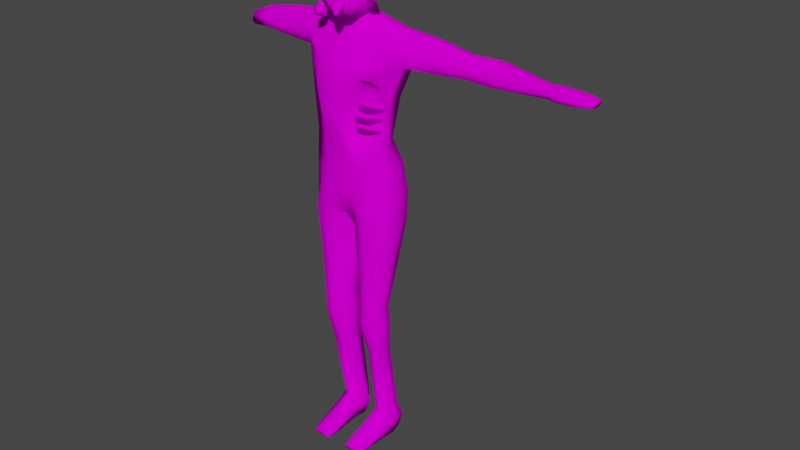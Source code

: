 # Source: Zombie.blend  (saved by Blender 3.5.10; exported with 4.5.12 LTS)
import bpy
from mathutils import Matrix  # noqa: F401  (used for matrix-valued properties, if any)

bpy.ops.wm.read_factory_settings(use_empty=True)
scene = bpy.context.scene
scene.name = 'Scene'

# ---- collections
col_collection = bpy.data.collections.new('Collection'); scene.collection.children.link(col_collection)

# ---- images (referenced by path relative to the original .blend; pixels are not part of the script)
import os
ASSET_DIR = os.environ.get("B2B_ASSET_DIR", "")  # directory of the original .blend (textures are referenced by path, not embedded)
HERE = os.path.dirname(os.path.abspath(__file__))  # packed textures are extracted next to this script under _unpacked/

def load_image(name, relpath, width, height, colorspace="sRGB"):
    """Load a texture the original file referenced (path relative to the .blend, or extracted next to this script)."""
    p = next((c for c in (os.path.join(HERE, relpath), os.path.join(ASSET_DIR, relpath)) if relpath and os.path.exists(c)), "")
    if p:
        img = bpy.data.images.load(p, check_existing=True)
        img.name = name
    else:  # same state as the original file: an image datablock whose file is absent (Cycles renders it pink)
        img = bpy.data.images.new(name, width, height)
        img.source = "FILE"
        img.filepath = "//" + (relpath or name)
    img.colorspace_settings.name = colorspace
    return img
img_zombie_png = load_image('Zombie.png', 'Zombie.png', 1024, 1024, 'sRGB')

# ---- materials (node trees are filled in below, after node groups)
mat_material = bpy.data.materials.new('Material')
mat_material.use_transparent_shadow = False

# ---- material node trees
mat_material.use_nodes = True; mat_material.node_tree.nodes.clear()
_N = mat_material.node_tree.nodes; _L = mat_material.node_tree.links
n0 = _N.new('ShaderNodeBsdfPrincipled'); n0.name = 'Principled BSDF'; n0.location = (10, 300)
n0.distribution = 'GGX'
n0.subsurface_method = 'RANDOM_WALK_SKIN'
n0.inputs[3].default_value = 1.45
n0.inputs[13].default_value = 0.0
n0.inputs[27].default_value = (0.0, 0.0, 0.0, 1.0)
n0.inputs[28].default_value = 1.0
n1 = _N.new('ShaderNodeOutputMaterial'); n1.name = 'Material Output'; n1.location = (300, 300)
n2 = _N.new('ShaderNodeTexImage'); n2.name = 'Image Texture'; n2.location = (-280, 280)
n2.image = img_zombie_png
_L.new(n0.outputs[0], n1.inputs[0])
_L.new(n2.outputs[0], n0.inputs[0])
n1.is_active_output = True

# ---- world
world_world = bpy.data.worlds.new('World'); scene.world = world_world
world_world.use_nodes = True; world_world.node_tree.nodes.clear()
_N = world_world.node_tree.nodes; _L = world_world.node_tree.links
n0 = _N.new('ShaderNodeOutputWorld'); n0.name = 'World Output'; n0.location = (300, 300)
n1 = _N.new('ShaderNodeBackground'); n1.name = 'Background'; n1.location = (10, 300)
n1.inputs[0].default_value = (0.05088, 0.05088, 0.05088, 1.0)
_L.new(n1.outputs[0], n0.inputs[0])
n0.is_active_output = True
world_world.color = (0.05088, 0.05088, 0.05088)
world_world.use_sun_shadow = False
world_world.sun_shadow_jitter_overblur = 0.0

# ---- meshes
me_beziercurve = bpy.data.meshes.new('BezierCurve')
me_beziercurve.from_pydata([(-0.03413, 0.04503, 0.02383), (-0.03361, 0.05106, 0.02017), (-0.03941, 0.04934, 0.01652), (-0.03993, 0.04331, 0.02017), (-0.03991, 0.04803, 0.03048), (-0.04055, 0.05468, 0.02816), (-0.04585, 0.05269, 0.02392), (-0.0452, 0.04604, 0.02624), (-0.0467, 0.04857, 0.03781), (-0.04846, 0.05533, 0.0367), (-0.0533, 0.0533, 0.03197), (-0.05154, 0.04654, 0.03307), (-0.0542, 0.04665, 0.0456), (-0.05693, 0.05318, 0.04551), (-0.06141, 0.05123, 0.0404), (-0.05868, 0.04471, 0.04049), (-0.06207, 0.04226, 0.05362), (-0.06561, 0.04834, 0.05436), (-0.06982, 0.04654, 0.04897), (-0.06627, 0.04046, 0.04823), (-0.06997, 0.0354, 0.06162), (-0.07419, 0.04089, 0.06305), (-0.0782, 0.03927, 0.05746), (-0.07397, 0.03378, 0.05602), (-0.07757, 0.0261, 0.06935), (-0.08237, 0.03088, 0.07137), (-0.08622, 0.02945, 0.06561), (-0.08142, 0.02467, 0.06359), (-0.08453, 0.01436, 0.07657), (-0.0898, 0.01835, 0.07908), (-0.09353, 0.01711, 0.0732), (-0.08826, 0.01312, 0.07069), (-0.09051, 0.00021, 0.08304), (-0.09616, 0.003326, 0.08595), (-0.09981, 0.002272, 0.07999), (-0.09417, -0.0008439, 0.07708), (-0.0952, -0.01634, 0.08852), (-0.1011, -0.01415, 0.09173), (-0.1047, -0.01502, 0.08571), (-0.0988, -0.01721, 0.0825), (-0.09824, -0.03528, 0.09277), (-0.1043, -0.03404, 0.0962), (-0.1079, -0.03474, 0.09014), (-0.1018, -0.03598, 0.08671), (-0.09932, -0.0566, 0.09556), (-0.1054, -0.0563, 0.09912), (-0.109, -0.05684, 0.09304), (-0.1029, -0.05714, 0.08948), (-0.09808, -0.0803, 0.09664), (-0.1041, -0.08089, 0.1002), (-0.1077, -0.08128, 0.09415), (-0.1017, -0.08069, 0.09056), (0.05086, 0.04695, 0.02664), (0.04981, 0.05214, 0.02196), (0.0474, 0.04742, 0.01727), (0.04846, 0.04223, 0.02196), (0.04875, 0.04732, 0.02769), (0.04591, 0.05288, 0.02437), (0.04085, 0.04871, 0.02172), (0.04368, 0.04315, 0.02504), (0.04878, 0.04734, 0.02763), (0.04523, 0.05345, 0.02726), (0.03919, 0.05002, 0.02862), (0.04274, 0.04392, 0.02899), (0.04992, 0.04745, 0.0291), (0.04733, 0.05377, 0.03095), (0.04245, 0.0506, 0.03497), (0.04504, 0.04428, 0.03312), (0.05372, 0.04734, 0.03246), (0.05207, 0.05363, 0.03522), (0.04807, 0.05044, 0.0401), (0.04972, 0.04415, 0.03734), (0.05986, 0.04662, 0.03647), (0.05891, 0.05284, 0.03971), (0.05533, 0.0496, 0.04488), (0.05629, 0.04338, 0.04164), (0.06765, 0.04512, 0.04064), (0.06732, 0.05121, 0.04421), (0.06393, 0.04793, 0.04948), (0.06427, 0.04184, 0.04591), (0.07649, 0.04266, 0.04468), (0.07678, 0.04858, 0.04855), (0.07344, 0.04529, 0.05384), (0.07314, 0.03938, 0.04997), (0.08582, 0.03911, 0.0484), (0.08681, 0.04476, 0.05254), (0.08339, 0.0415, 0.05781), (0.0824, 0.03585, 0.05366), (0.09512, 0.03432, 0.05161), (0.09689, 0.03955, 0.05603), (0.09331, 0.03637, 0.06123), (0.09153, 0.03114, 0.05682), (0.1039, 0.02814, 0.05414), (0.1065, 0.03273, 0.05882), (0.1027, 0.02974, 0.06395), (0.1, 0.02515, 0.05927), (0.1115, 0.02045, 0.05583), (0.1152, 0.02407, 0.06071), (0.111, 0.0214, 0.06577), (0.1074, 0.01778, 0.06089), (0.1177, 0.01108, 0.05652), (0.1222, 0.01342, 0.06149), (0.1177, 0.01121, 0.06652), (0.1133, 0.008867, 0.06155), (5.355e-09, -0.5864, -0.08511), (0.1123, -0.3385, 0.05539), (0.06132, -0.5337, 0.03899), (0.05678, -0.6187, 0.08567), (0.1654, -0.5863, 0.0606), (0.1326, -0.5863, -0.04024), (5.355e-09, -0.4193, -0.1325), (0.1613, -0.551, 0.06237), (0.1818, -0.4225, 0.05773), (0.1468, -0.4193, -0.07367), (5.355e-09, -0.281, -0.1608), (0.09477, -0.2809, 0.1096), (0.2345, -0.2664, 0.01805), (0.2004, -0.2739, -0.09522), (5.355e-09, -0.1384, -0.1233), (0.07803, -0.1383, 0.04498), (0.2046, -0.1369, -0.01449), (0.1733, -0.1454, -0.08532), (5.355e-09, -0.09899, -0.07824), (0.03355, -0.09896, 0.0274), (0.07539, -0.09897, -0.0103), (0.06046, -0.09898, -0.05732), (5.355e-09, -0.03513, -0.06007), (0.02447, -0.0351, 0.07101), (0.09104, -0.3196, 0.1161), (0.02273, -0.423, 0.09551), (0.05498, -0.03511, 0.02423), (-0.003222, -0.5121, 0.1206), (0.04409, -0.03513, -0.03411), (5.355e-09, -0.6949, -0.1343), (0.0822, -0.6948, 0.1032), (0.08251, -0.4267, 0.02743), (0.1847, -0.6949, 0.04751), (0.1481, -0.6949, -0.08639), (5.355e-09, -0.8676, -0.1481), (5.355e-09, -0.8832, 0.09637), (0.1092, -0.7574, -0.1351), (5.355e-09, -0.7339, -0.1452), (0.05509, -0.7959, 0.1043), (5.355e-09, -0.9104, -0.009054), (0.1618, -0.9343, 0.08683), (0.1965, -0.9343, 0.03232), (0.1841, -0.9344, -0.06684), (0.03699, -0.9343, 0.08511), (0.01921, -0.9344, -0.1184), (0.1132, -0.9344, -0.1099), (0.09223, -0.9343, 0.1037), (0.01993, -0.9343, -0.01986), (0.1463, -1.123, 0.0821), (0.1738, -1.13, 0.04343), (0.1639, -1.138, -0.0302), (0.04756, -1.125, 0.08262), (0.0335, -1.143, -0.07326), (0.1079, -1.142, -0.06692), (0.09126, -1.124, 0.09645), (0.03407, -1.134, 0.004683), (0.1266, -1.333, 0.08999), (0.1459, -1.334, 0.05515), (0.139, -1.335, 0.0005149), (0.05761, -1.333, 0.08424), (0.04778, -1.335, -0.03144), (0.0998, -1.335, -0.02673), (0.08818, -1.333, 0.0945), (0.04818, -1.334, 0.0264), (0.1327, -1.409, 0.08487), (0.1551, -1.399, 0.05751), (0.1471, -1.387, -0.004446), (0.05263, -1.406, 0.09049), (0.04122, -1.38, -0.04068), (0.1016, -1.381, -0.03534), (0.0881, -1.408, 0.1021), (0.04168, -1.393, 0.0249), (0.1161, -1.887, -0.006834), (0.1327, -1.887, -0.03309), (0.1182, -1.887, -0.08583), (0.05907, -1.887, -0.007059), (0.06452, -1.887, -0.1014), (0.08787, -1.887, -0.1078), (0.09079, -1.887, 0.005003), (0.04797, -1.887, -0.06498), (0.1464, -1.927, -0.04402), (0.1472, -1.927, -0.0006345), (0.1401, -1.932, -0.0941), (0.09586, -1.935, -0.118), (0.0957, -1.556, -0.04688), (0.04822, -1.927, -0.02701), (0.03756, -1.932, -0.07921), (0.06259, -1.939, -0.09787), (0.1428, -1.996, -0.02397), (0.1383, -1.996, 0.01937), (0.1278, -1.996, -0.08099), (0.09451, -1.996, -0.1051), (0.08464, -1.996, 0.002081), (0.05871, -1.996, -0.006988), (0.05071, -1.996, -0.05811), (0.071, -1.996, -0.09265), (0.08584, -1.925, 0.0896), (0.1154, -1.935, 0.08396), (0.06113, -1.93, 0.08434), (0.1413, -1.958, 0.08458), (0.04615, -1.958, 0.07417), (0.08429, -1.996, 0.08267), (0.1365, -1.996, 0.08948), (0.05183, -1.996, 0.07905), (0.1265, -1.56, -0.02514), (0.1319, -1.566, 0.01846), (0.1168, -1.571, 0.05342), (0.05514, -1.563, -0.004486), (0.05482, -1.556, -0.05064), (0.08656, -1.57, 0.04985), (0.06255, -1.569, 0.04166), (0.08413, -1.97, 0.1908), (0.1086, -1.977, 0.1908), (0.06293, -1.978, 0.1908), (0.08413, -1.986, 0.1908), (0.1243, -1.986, 0.1908), (0.05222, -1.987, 0.1908), (0.08413, -1.996, 0.1897), (0.1243, -1.996, 0.1897), (0.05222, -1.996, 0.1897), (5.355e-09, -0.5863, 0.1108), (5.355e-09, -0.4192, 0.1328), (5.355e-09, -0.2809, 0.1096), (5.355e-09, -0.1383, 0.04498), (5.355e-09, -0.09896, 0.0274), (5.355e-09, -0.0351, 0.07101), (5.355e-09, -0.6948, 0.1032), (5.355e-09, -0.7959, 0.1043), (0.2219, -0.2843, -0.0332), (0.1864, -0.135, -0.05296), (0.1794, -0.2097, -0.1105), (0.229, -0.2096, 0.02439), (0.3581, -0.2627, 0.008576), (0.3581, -0.2691, -0.0873), (0.3581, -0.1531, -0.01897), (0.3581, -0.1603, -0.07892), (0.3581, -0.2779, -0.03481), (0.3581, -0.1515, -0.05153), (0.3581, -0.2147, -0.1003), (0.3581, -0.2146, 0.01394), (0.5009, -0.2564, -0.005509), (0.5009, -0.261, -0.07553), (0.5009, -0.1763, -0.02562), (0.5009, -0.1816, -0.06941), (0.5009, -0.2675, -0.03719), (0.5009, -0.1751, -0.04941), (0.5009, -0.2213, -0.085), (0.5009, -0.2213, -0.001593), (0.6303, -0.2594, -0.002401), (0.6303, -0.2644, -0.07813), (0.6303, -0.1727, -0.02416), (0.6303, -0.1785, -0.07151), (0.6303, -0.2713, -0.03666), (0.6303, -0.1715, -0.04987), (0.6303, -0.2214, -0.08837), (0.6303, -0.2214, 0.001834), (0.8424, -0.252, -0.02044), (0.8424, -0.2545, -0.06305), (0.8424, -0.209, -0.03268), (0.8424, -0.2118, -0.05932), (0.8424, -0.2579, -0.03972), (0.8424, -0.2084, -0.04715), (0.8424, -0.2331, -0.06881), (0.8424, -0.2331, -0.01806), (0.8624, -0.255, -0.01113), (0.8624, -0.2579, -0.07084), (0.8624, -0.2053, -0.02827), (0.8624, -0.2086, -0.06561), (0.8624, -0.2619, -0.03814), (0.8624, -0.2046, -0.04855), (0.8624, -0.2333, -0.07891), (0.8624, -0.2332, -0.007784), (0.9526, -0.252, -0.01054), (0.9526, -0.2545, -0.07133), (0.9526, -0.209, -0.028), (0.9526, -0.2118, -0.06601), (0.9526, -0.2579, -0.03805), (0.9526, -0.2084, -0.04864), (0.9526, -0.2332, -0.07955), (0.9526, -0.2331, -0.007139), (1.012, -0.2443, -0.01673), (1.012, -0.2458, -0.06616), (1.012, -0.2183, -0.03092), (1.012, -0.22, -0.06183), (1.012, -0.2479, -0.03909), (1.012, -0.2179, -0.04771), (1.018, -0.2329, -0.07284), (1.018, -0.2329, -0.01396), (0.08403, -1.95, 0.1575), (0.05692, -1.959, 0.1554), (0.08341, -1.996, 0.1541), (0.137, -1.996, 0.1568), (0.1389, -1.977, 0.1555), (0.04451, -1.996, 0.1526), (0.1157, -1.96, 0.1552), (0.04222, -1.977, 0.1513), (0.1951, -0.8146, 0.03991), (0.1245, -0.8122, 0.09419), (0.1367, -0.8432, -0.1333), (0.17, -0.8146, -0.08977), (0.03551, -0.9078, 0.09497), (0.009621, -0.9224, -0.01446), (0.07314, -0.8651, 0.1048), (-0.0736, -0.5863, 0.1108), (-0.1654, -0.5863, 0.0606), (-0.1326, -0.5863, -0.04024), (-0.08144, -0.4192, 0.1328), (-0.183, -0.4192, 0.05861), (-0.1468, -0.4193, -0.07367), (-0.09477, -0.2809, 0.1096), (-0.2345, -0.2664, 0.01805), (-0.2004, -0.2739, -0.09522), (-0.07803, -0.1383, 0.04498), (-0.2046, -0.1369, -0.01449), (-0.1733, -0.1454, -0.08532), (-0.03355, -0.09896, 0.0274), (-0.07539, -0.09897, -0.0103), (-0.06046, -0.09898, -0.05732), (-0.02447, -0.0351, 0.07101), (-0.05498, -0.03511, 0.02423), (-0.04409, -0.03513, -0.03411), (-0.0822, -0.6948, 0.1032), (-0.1847, -0.6949, 0.04751), (-0.1481, -0.6949, -0.08639), (-0.1092, -0.7574, -0.1351), (-0.05509, -0.7959, 0.1043), (-0.1618, -0.9343, 0.08683), (-0.1965, -0.9343, 0.03232), (-0.1841, -0.9344, -0.06684), (-0.03699, -0.9343, 0.08511), (-0.01921, -0.9344, -0.1184), (-0.1132, -0.9344, -0.1099), (-0.09223, -0.9343, 0.1037), (-0.01993, -0.9343, -0.01986), (-0.1463, -1.123, 0.0821), (-0.1738, -1.13, 0.04343), (-0.1639, -1.138, -0.0302), (-0.04756, -1.125, 0.08262), (-0.0335, -1.143, -0.07326), (-0.1079, -1.142, -0.06692), (-0.09126, -1.124, 0.09645), (-0.03407, -1.134, 0.004683), (-0.1266, -1.333, 0.08999), (-0.1459, -1.334, 0.05515), (-0.139, -1.335, 0.0005149), (-0.05761, -1.333, 0.08424), (-0.04778, -1.335, -0.03144), (-0.0998, -1.335, -0.02673), (-0.08818, -1.333, 0.0945), (-0.04818, -1.334, 0.0264), (-0.1327, -1.409, 0.08487), (-0.1551, -1.399, 0.05751), (-0.1471, -1.387, -0.004446), (-0.05263, -1.406, 0.09049), (-0.04122, -1.38, -0.04068), (-0.1016, -1.381, -0.03534), (-0.0881, -1.408, 0.1021), (-0.04168, -1.393, 0.0249), (-0.1161, -1.887, -0.006834), (-0.1327, -1.887, -0.03309), (-0.1182, -1.887, -0.08583), (-0.05907, -1.887, -0.007059), (-0.06452, -1.887, -0.1014), (-0.08787, -1.887, -0.1078), (-0.09079, -1.887, 0.005003), (-0.04797, -1.887, -0.06498), (-0.1464, -1.927, -0.04402), (-0.1472, -1.927, -0.0006345), (-0.1401, -1.932, -0.0941), (-0.09586, -1.935, -0.118), (-0.0957, -1.556, -0.04688), (-0.04822, -1.927, -0.02701), (-0.03756, -1.932, -0.07921), (-0.06259, -1.939, -0.09787), (-0.1428, -1.996, -0.02397), (-0.1383, -1.996, 0.01937), (-0.1278, -1.996, -0.08099), (-0.09451, -1.996, -0.1051), (-0.08464, -1.996, 0.002081), (-0.05871, -1.996, -0.006988), (-0.05071, -1.996, -0.05811), (-0.071, -1.996, -0.09265), (-0.08584, -1.925, 0.0896), (-0.1154, -1.935, 0.08396), (-0.06113, -1.93, 0.08434), (-0.1413, -1.958, 0.08458), (-0.04615, -1.958, 0.07417), (-0.08429, -1.996, 0.08267), (-0.1365, -1.996, 0.08948), (-0.05183, -1.996, 0.07905), (-0.1265, -1.56, -0.02514), (-0.1319, -1.566, 0.01846), (-0.1168, -1.571, 0.05342), (-0.05514, -1.563, -0.004486), (-0.05482, -1.556, -0.05064), (-0.08656, -1.57, 0.04985), (-0.06255, -1.569, 0.04166), (-0.08413, -1.97, 0.1908), (-0.1086, -1.977, 0.1908), (-0.06293, -1.978, 0.1908), (-0.08413, -1.986, 0.1908), (-0.1243, -1.986, 0.1908), (-0.05222, -1.987, 0.1908), (-0.08413, -1.996, 0.1897), (-0.1243, -1.996, 0.1897), (-0.05222, -1.996, 0.1897), (-0.2219, -0.2843, -0.0332), (-0.1864, -0.135, -0.05296), (-0.1794, -0.2097, -0.1105), (-0.229, -0.2096, 0.02439), (-0.3581, -0.2627, 0.008576), (-0.3581, -0.2691, -0.0873), (-0.3581, -0.1531, -0.01897), (-0.3581, -0.1603, -0.07892), (-0.3581, -0.2779, -0.03481), (-0.3581, -0.1515, -0.05153), (-0.3581, -0.2147, -0.1003), (-0.3581, -0.2146, 0.01394), (-0.5009, -0.2564, -0.005509), (-0.5009, -0.261, -0.07553), (-0.5036, -0.1762, -0.02559), (-0.5009, -0.1816, -0.06941), (-0.5009, -0.2675, -0.03719), (-0.5009, -0.1751, -0.04941), (-0.5009, -0.2213, -0.085), (-0.5009, -0.2213, -0.001593), (-0.08403, -1.95, 0.1575), (-0.05692, -1.959, 0.1554), (-0.08341, -1.996, 0.1541), (-0.137, -1.996, 0.1568), (-0.1389, -1.977, 0.1555), (-0.04451, -1.996, 0.1526), (-0.1157, -1.96, 0.1552), (-0.04222, -1.977, 0.1513), (-0.1951, -0.8146, 0.03991), (-0.1245, -0.8122, 0.09419), (-0.1367, -0.8432, -0.1333), (-0.17, -0.8146, -0.08977), (-0.03551, -0.9078, 0.09497), (-0.009621, -0.9224, -0.01446), (-0.07314, -0.8651, 0.1048), (0.1352, -0.5863, 0.07712), (0.1756, -0.4811, 0.05613), (0.02547, -0.5863, 0.1108), (0.02247, -0.4192, 0.1328), (5.355e-09, -0.5321, 0.1179), (0.1687, -0.3484, 0.06767), (0.1762, -0.378, 0.06277), (0.1292, -0.3162, 0.09113), (0.1003, -0.6263, 0.09513), (0.07709, -0.6304, 0.1077), (0.03643, -0.6122, 0.109), (0.06158, -0.6293, 0.1078), (-0.05856, -0.07745, 0.1055), (-0.05856, -0.05592, -0.03392), (0.05856, -0.07745, 0.1055), (0.05856, -0.05592, -0.03392), (-0.08004, 0.03143, -0.08303), (0.08004, 0.03143, -0.08303), (-0.07106, -0.07372, 0.03856), (-0.07585, -0.02096, -0.06556), (5.355e-09, -0.05957, -0.04656), (0.07585, -0.02096, -0.06556), (0.07106, -0.07372, 0.03856), (0.07585, -0.04107, 0.1116), (5.514e-09, -0.08788, 0.1237), (3.758e-09, 0.1425, -0.1151), (-0.07785, 0.08675, -0.08513), (0.07785, 0.08675, -0.08513), (-0.07585, -0.04107, 0.1116), (-0.1101, 0.02562, 0.009384), (5.634e-09, 0.03361, -0.1177), (0.1101, 0.02562, 0.009384), (6.791e-09, -0.08849, 0.04436), (1.037e-08, 0.08894, -0.1202), (-0.1043, -0.03171, 0.02329), (5.993e-09, -0.01765, -0.09863), (0.1043, -0.03171, 0.02329), (4.796e-09, -0.04577, 0.1452), (-0.1081, 0.0607, 0.008708), (-0.07326, 0.1303, -0.08055), (0.09441, 0.02259, 0.05756), (-0.07754, -0.01647, 0.1076), (0.09837, 0.08265, -0.01945), (-0.09441, 0.02259, 0.05756), (0.07326, 0.1303, -0.08055), (-0.04359, 0.1406, -0.09372), (0.07754, -0.01647, 0.1076), (0.04359, 0.1406, -0.09372), (0.1081, 0.0607, 0.008708), (3.56e-09, 0.1548, -0.112), (-0.09837, 0.08265, -0.01945), (0.05241, 0.1066, -0.07012), (-1.014e-09, 0.1146, -0.09031), (-0.05241, 0.1066, -0.07012), (-0.06613, 0.0873, -0.0214), (0.05241, 0.05764, -0.05055), (3.571e-09, 0.04535, -0.06263), (-0.05241, 0.05764, -0.05055), (0.05241, 0.04968, 0.009314), (3.221e-09, 0.0341, 0.02203), (-0.05241, 0.04968, 0.009314), (0.06613, 0.0873, -0.0214), (0.05241, 0.09372, 0.02674), (-1.58e-09, 0.09637, 0.04668), (-0.05241, 0.09372, 0.02674), (0.05241, 0.1289, -0.02236), (-4.198e-09, 0.1461, -0.02275), (-0.05241, 0.1289, -0.02236), (-0.1172, -0.1075, 0.07502), (-0.07793, -0.08901, 0.09074), (-0.09689, -0.1171, 0.09617), (-0.0936, -0.07415, 0.1125), (-0.1126, -0.1022, 0.1181), (-0.08996, -0.0681, 0.08943), (-0.1138, -0.06454, 0.09149), (-0.1329, -0.09254, 0.09694), (-0.09809, -0.0794, 0.06969), (-0.1202, -0.1127, 0.09808), (-0.08226, -0.1066, 0.09335), (-0.1025, -0.08742, 0.1215), (-0.1285, -0.07502, 0.09432), (-0.1083, -0.0942, 0.0662), (0.1119, -0.02066, 0.0398), (0.1511, -0.002191, 0.05552), (0.1322, -0.03032, 0.06096), (0.1355, 0.01267, 0.07732), (0.1164, -0.01538, 0.08287), (0.1391, 0.01871, 0.05422), (0.1153, 0.02228, 0.05628), (0.09617, -0.005719, 0.06172), (0.131, 0.007419, 0.03448), (0.1088, -0.02588, 0.06286), (0.1468, -0.01977, 0.05813), (0.1266, -0.0005996, 0.08625), (0.1006, 0.0118, 0.05911), (0.1208, -0.007376, 0.03098), (0.007202, 0.01271, 0.0933), (-0.018, 0.002979, 0.1093), (-0.01602, -0.01278, 0.1018), (0.02865, -0.01279, 0.08104), (0.03838, 0.00297, 0.07581), (0.02847, -0.01578, 0.1391), (0.003181, -0.02134, 0.1475), (0.005577, -0.03034, 0.135), (0.04011, -0.03035, 0.119), (0.05175, -0.02135, 0.1216), (0.03868, -0.04335, 0.1612), (0.01649, -0.04542, 0.1674), (0.0219, -0.04876, 0.1584), (0.04743, -0.04877, 0.1466), (0.05781, -0.04542, 0.1483), (0.04191, -0.06519, 0.1681), (0.03205, -0.06569, 0.1701), (0.03384, -0.06649, 0.1651), (0.0448, -0.06649, 0.16), (0.04979, -0.06569, 0.1619), (0.04152, -0.07769, 0.1673), (0.02865, -0.0128, 0.04291), (-0.01602, -0.01279, 0.06363), (-0.02928, 0.002969, 0.07121), (0.007202, 0.0127, 0.05517), (0.04301, 0.00296, 0.03768), (-0.06044, -0.01719, 0.09706), (-0.05637, 0.00168, 0.1005), (-0.05753, -0.0165, 0.08982), (-0.05346, 0.002374, 0.09327), (-0.007568, -0.03675, 0.1257), (-0.002007, -0.01102, 0.1304), (-0.003598, -0.0358, 0.1158), (0.001963, -0.01007, 0.1206), (-0.05855, -0.0152, 0.09353), (-0.05447, 0.003668, 0.09698), (-0.004987, -0.03404, 0.1209), (0.0005734, -0.00831, 0.1256), (-0.02232, -0.03051, 0.1096), (-0.0414, -0.02508, 0.1025), (-0.03584, 0.0006475, 0.1072), (-0.01676, -0.004785, 0.1143), (-0.04537, -0.02603, 0.1123), (-0.02629, -0.03146, 0.1195), (-0.02072, -0.005732, 0.1242), (-0.03981, -0.0002993, 0.117), (-0.03723, 0.002411, 0.1122), (-0.01814, -0.003021, 0.1194), (-0.02371, -0.02875, 0.1147), (-0.04279, -0.02332, 0.1075), (0.1137, -0.4299, 0.09299), (0.1168, -0.4112, 0.09274), (0.1082, -0.4292, 0.08231), (0.1113, -0.4104, 0.08206), (0.1729, -0.4407, 0.05404), (0.1758, -0.423, 0.0538), (0.1625, -0.4391, 0.04505), (0.1655, -0.4214, 0.04481), (0.07347, -0.422, 0.09477), (0.0812, -0.4232, 0.1009), (0.08394, -0.4068, 0.1007), (0.07621, -0.4056, 0.09454), (0.1381, -0.4339, 0.06749), (0.141, -0.4169, 0.06726), (0.1441, -0.4348, 0.07798), (0.1469, -0.4178, 0.07775), (0.1016, -0.4788, 0.09734), (0.1016, -0.4598, 0.09733), (0.09594, -0.4788, 0.08671), (0.09594, -0.4598, 0.08671), (0.1697, -0.4786, 0.05141), (0.1697, -0.4606, 0.0514), (0.1591, -0.4786, 0.04252), (0.1591, -0.4606, 0.04252), (0.06066, -0.4777, 0.09956), (0.06854, -0.4777, 0.1056), (0.06854, -0.461, 0.1056), (0.06066, -0.461, 0.09955), (0.1261, -0.4784, 0.07158), (0.1261, -0.4611, 0.07158), (0.1322, -0.4784, 0.08201), (0.1322, -0.4611, 0.08201), (0.108, -0.5227, 0.09522), (0.1108, -0.5039, 0.09499), (0.1022, -0.522, 0.08473), (0.105, -0.5032, 0.0845), (0.1662, -0.532, 0.05436), (0.1688, -0.5143, 0.05414), (0.1555, -0.5306, 0.04571), (0.1581, -0.5128, 0.04549), (0.06779, -0.5156, 0.09831), (0.07572, -0.5167, 0.1042), (0.07814, -0.5002, 0.104), (0.0702, -0.4991, 0.09811), (0.1318, -0.526, 0.06894), (0.1343, -0.509, 0.06873), (0.1381, -0.5268, 0.07923), (0.1406, -0.5098, 0.07902), (-0.5729, -0.2581, -0.003779), (-0.5629, -0.2693, -0.03694), (-0.5746, -0.2213, 0.0003591), (-0.5656, -0.2007, -0.0109), (-0.5848, -0.2447, -0.001971), (-0.5202, -0.2213, -0.08551), (-0.5172, -0.2615, -0.07586), (-0.5376, -0.2225, -0.04011)], [], [(0, 4, 7, 3), (1, 5, 4, 0), (2, 6, 5, 1), (3, 7, 6, 2), (4, 8, 11, 7), (5, 9, 8, 4), (6, 10, 9, 5), (7, 11, 10, 6), (8, 12, 15, 11), (9, 13, 12, 8), (10, 14, 13, 9), (11, 15, 14, 10), (12, 16, 19, 15), (13, 17, 16, 12), (14, 18, 17, 13), (15, 19, 18, 14), (16, 20, 23, 19), (17, 21, 20, 16), (18, 22, 21, 17), (19, 23, 22, 18), (20, 24, 27, 23), (21, 25, 24, 20), (22, 26, 25, 21), (23, 27, 26, 22), (24, 28, 31, 27), (25, 29, 28, 24), (26, 30, 29, 25), (27, 31, 30, 26), (28, 32, 35, 31), (29, 33, 32, 28), (30, 34, 33, 29), (31, 35, 34, 30), (32, 36, 39, 35), (33, 37, 36, 32), (34, 38, 37, 33), (35, 39, 38, 34), (36, 40, 43, 39), (37, 41, 40, 36), (38, 42, 41, 37), (39, 43, 42, 38), (40, 44, 47, 43), (41, 45, 44, 40), (42, 46, 45, 41), (43, 47, 46, 42), (44, 48, 51, 47), (45, 49, 48, 44), (46, 50, 49, 45), (47, 51, 50, 46), (52, 56, 59, 55), (53, 57, 56, 52), (54, 58, 57, 53), (55, 59, 58, 54), (56, 60, 63, 59), (57, 61, 60, 56), (58, 62, 61, 57), (59, 63, 62, 58), (60, 64, 67, 63), (61, 65, 64, 60), (62, 66, 65, 61), (63, 67, 66, 62), (64, 68, 71, 67), (65, 69, 68, 64), (66, 70, 69, 65), (67, 71, 70, 66), (68, 72, 75, 71), (69, 73, 72, 68), (70, 74, 73, 69), (71, 75, 74, 70), (72, 76, 79, 75), (73, 77, 76, 72), (74, 78, 77, 73), (75, 79, 78, 74), (76, 80, 83, 79), (77, 81, 80, 76), (78, 82, 81, 77), (79, 83, 82, 78), (80, 84, 87, 83), (81, 85, 84, 80), (82, 86, 85, 81), (83, 87, 86, 82), (84, 88, 91, 87), (85, 89, 88, 84), (86, 90, 89, 85), (87, 91, 90, 86), (88, 92, 95, 91), (89, 93, 92, 88), (90, 94, 93, 89), (91, 95, 94, 90), (92, 96, 99, 95), (93, 97, 96, 92), (94, 98, 97, 93), (95, 99, 98, 94), (96, 100, 103, 99), (97, 101, 100, 96), (98, 102, 101, 97), (99, 103, 102, 98), (104, 109, 137, 133), (109, 104, 110, 113), (111, 445, 108, 446), (446, 108, 109, 113, 112), (449, 224, 447), (448, 225, 131), (113, 110, 114, 117), (450, 116, 452), (116, 112, 113, 117, 232), (448, 128, 115, 226, 225), (121, 118, 122, 125), (226, 115, 119, 227), (234, 117, 114, 118, 121), (235, 120, 119, 115, 116), (228, 123, 127, 229), (119, 120, 124, 123), (233, 121, 125, 124, 120), (227, 119, 123, 228), (127, 130, 132, 126, 229), (125, 122, 126, 132), (123, 124, 130, 127), (124, 125, 132, 130), (454, 134, 136, 108, 445, 453), (109, 108, 136, 137), (141, 140, 138), (133, 137, 140, 141), (300, 301, 144, 145), (138, 302, 149, 148), (303, 300, 145, 146), (304, 305, 151, 147), (305, 138, 148, 151), (306, 304, 147, 150), (301, 306, 150, 144), (302, 303, 146, 149), (145, 144, 152, 153), (151, 148, 156, 159), (148, 149, 157, 156), (144, 150, 158, 152), (146, 145, 153, 154), (150, 147, 155, 158), (147, 151, 159, 155), (149, 146, 154, 157), (152, 158, 166, 160), (154, 153, 161, 162), (158, 155, 163, 166), (155, 159, 167, 163), (157, 154, 162, 165), (153, 152, 160, 161), (159, 156, 164, 167), (156, 157, 165, 164), (167, 164, 172, 175), (164, 165, 173, 172), (160, 166, 174, 168), (162, 161, 169, 170), (166, 163, 171, 174), (163, 167, 175, 171), (165, 162, 170, 173), (161, 160, 168, 169), (188, 208, 178, 181), (209, 210, 176, 177), (211, 212, 180, 183), (212, 188, 181, 180), (210, 213, 182, 176), (208, 209, 177, 178), (213, 214, 179, 182), (214, 211, 183, 179), (196, 193, 206, 205), (190, 191, 199, 198), (179, 183, 190, 189), (181, 178, 186, 187), (177, 176, 185, 184), (183, 180, 191, 190), (180, 181, 187, 191), (182, 179, 202, 200), (178, 177, 184, 186), (198, 199, 195, 194, 192, 193, 196, 197), (191, 187, 195, 199), (176, 182, 200, 201), (186, 184, 192, 194), (189, 197, 207, 204), (189, 190, 198, 197), (187, 186, 194, 195), (184, 185, 193, 192), (297, 294, 221, 223), (295, 296, 219, 222), (292, 293, 217, 215), (294, 295, 222, 221), (179, 189, 204, 202), (193, 185, 203, 206), (185, 176, 201, 203), (197, 196, 205, 207), (171, 175, 211, 214), (174, 171, 214, 213), (170, 169, 209, 208), (168, 174, 213, 210), (172, 173, 188, 212), (175, 172, 212, 211), (169, 168, 210, 209), (173, 170, 208, 188), (215, 217, 220, 218), (216, 215, 218, 219), (219, 218, 221, 222), (218, 220, 223, 221), (296, 298, 216, 219), (293, 299, 220, 217), (299, 297, 223, 220), (298, 292, 215, 216), (134, 230, 231, 142), (142, 231, 139), (447, 224, 230, 134, 454, 456, 455), (232, 240, 236, 116), (121, 239, 242, 234), (234, 242, 237, 117), (120, 238, 241, 233), (117, 237, 240, 232), (116, 236, 243, 235), (235, 243, 238, 120), (233, 241, 239, 121), (239, 247, 250, 242), (240, 248, 244, 236), (243, 251, 246, 238), (241, 249, 247, 239), (236, 244, 251, 243), (238, 246, 249, 241), (242, 250, 245, 237), (237, 245, 248, 240), (250, 258, 253, 245), (245, 253, 256, 248), (247, 255, 258, 250), (248, 256, 252, 244), (251, 259, 254, 246), (249, 257, 255, 247), (244, 252, 259, 251), (246, 254, 257, 249), (252, 260, 267, 259), (254, 262, 265, 257), (258, 266, 261, 253), (253, 261, 264, 256), (255, 263, 266, 258), (256, 264, 260, 252), (259, 267, 262, 254), (257, 265, 263, 255), (262, 270, 273, 265), (275, 283, 278, 270), (266, 274, 269, 261), (261, 269, 272, 264), (263, 271, 274, 266), (264, 272, 268, 260), (267, 275, 270, 262), (265, 273, 271, 263), (260, 268, 275, 267), (276, 284, 291, 283), (273, 281, 279, 271), (268, 276, 283, 275), (270, 278, 281, 273), (274, 282, 277, 269), (269, 277, 280, 272), (271, 279, 282, 274), (272, 280, 276, 268), (291, 290, 287, 289, 286), (278, 286, 289, 281), (282, 290, 285, 277), (277, 285, 288, 280), (279, 287, 290, 282), (280, 288, 284, 276), (283, 291, 286, 278), (281, 289, 287, 279), (291, 284, 288, 285, 290), (201, 200, 292, 298), (204, 207, 297, 299), (202, 204, 299, 293), (203, 201, 298, 296), (205, 206, 295, 294), (200, 202, 293, 292), (206, 203, 296, 295), (207, 205, 294, 297), (140, 137, 303, 302), (134, 142, 306, 301), (142, 139, 304, 306), (143, 138, 305), (139, 143, 305, 304), (137, 136, 300, 303), (138, 140, 302), (136, 134, 301, 300), (104, 133, 327, 309), (309, 312, 110, 104), (307, 310, 311, 308), (308, 311, 312, 309), (131, 225, 310, 307, 224, 449), (312, 315, 114, 110), (310, 313, 314, 311), (410, 315, 312, 311, 314), (225, 226, 313, 310), (318, 321, 122, 118), (226, 227, 316, 313), (412, 318, 118, 114, 315), (316, 317, 413, 314, 313), (228, 229, 322, 319), (316, 319, 320, 317), (411, 317, 320, 321, 318), (227, 228, 319, 316), (322, 229, 126, 324, 323), (321, 324, 126, 122), (319, 322, 323, 320), (320, 323, 324, 321), (308, 326, 325, 307), (309, 327, 326, 308), (141, 138, 328), (133, 141, 328, 327), (438, 331, 330, 439), (138, 334, 335, 440), (441, 332, 331, 438), (442, 333, 337, 443), (443, 337, 334, 138), (444, 336, 333, 442), (439, 330, 336, 444), (440, 335, 332, 441), (331, 339, 338, 330), (337, 345, 342, 334), (334, 342, 343, 335), (330, 338, 344, 336), (332, 340, 339, 331), (336, 344, 341, 333), (333, 341, 345, 337), (335, 343, 340, 332), (338, 346, 352, 344), (340, 348, 347, 339), (344, 352, 349, 341), (341, 349, 353, 345), (343, 351, 348, 340), (339, 347, 346, 338), (345, 353, 350, 342), (342, 350, 351, 343), (353, 361, 358, 350), (350, 358, 359, 351), (346, 354, 360, 352), (348, 356, 355, 347), (352, 360, 357, 349), (349, 357, 361, 353), (351, 359, 356, 348), (347, 355, 354, 346), (374, 367, 364, 394), (395, 363, 362, 396), (397, 369, 366, 398), (398, 366, 367, 374), (396, 362, 368, 399), (394, 364, 363, 395), (399, 368, 365, 400), (400, 365, 369, 397), (382, 391, 392, 379), (376, 384, 385, 377), (365, 375, 376, 369), (367, 373, 372, 364), (363, 370, 371, 362), (369, 376, 377, 366), (366, 377, 373, 367), (368, 386, 388, 365), (364, 372, 370, 363), (382, 379, 378, 380, 381, 385, 384, 383), (377, 385, 381, 373), (362, 387, 386, 368), (372, 380, 378, 370), (375, 390, 393, 383), (375, 383, 384, 376), (373, 381, 380, 372), (370, 378, 379, 371), (435, 409, 407, 432), (433, 408, 405, 434), (430, 401, 403, 431), (432, 407, 408, 433), (365, 388, 390, 375), (379, 392, 389, 371), (371, 389, 387, 362), (383, 393, 391, 382), (357, 400, 397, 361), (360, 399, 400, 357), (356, 394, 395, 355), (354, 396, 399, 360), (358, 398, 374, 359), (361, 397, 398, 358), (355, 395, 396, 354), (359, 374, 394, 356), (401, 404, 406, 403), (402, 405, 404, 401), (405, 408, 407, 404), (404, 407, 409, 406), (434, 405, 402, 436), (431, 403, 406, 437), (437, 406, 409, 435), (436, 402, 401, 430), (325, 329, 231, 230), (329, 139, 231), (307, 325, 230, 224), (410, 314, 414, 418), (318, 412, 420, 417), (412, 315, 415, 420), (317, 411, 419, 416), (315, 410, 418, 415), (314, 413, 421, 414), (413, 317, 416, 421), (411, 318, 417, 419), (417, 420, 428, 425), (418, 414, 422, 426), (421, 416, 424, 429), (419, 417, 425, 427), (414, 421, 429, 422), (416, 419, 427, 424), (420, 415, 423, 428), (415, 418, 426, 423), (428, 423, 645, 644), (423, 426, 640, 645), (426, 422, 639, 640), (429, 424, 642, 641), (422, 429, 641, 643, 639), (387, 436, 430, 386), (390, 437, 435, 393), (388, 431, 437, 390), (389, 434, 436, 387), (391, 432, 433, 392), (386, 430, 431, 388), (392, 433, 434, 389), (393, 435, 432, 391), (328, 440, 441, 327), (325, 439, 444, 329), (329, 444, 442, 139), (143, 443, 138), (139, 442, 443, 143), (327, 441, 438, 326), (138, 440, 328), (326, 438, 439, 325), (112, 135, 446), (105, 450, 452), (445, 111, 106, 107, 453), (450, 105, 135, 112, 451), (454, 453, 107, 456), (131, 129, 448), (129, 128, 448), (456, 107, 455), (129, 131, 106, 135), (128, 105, 452), (455, 107, 106, 131, 449, 447), (129, 135, 105, 128), (451, 112, 116, 450), (115, 128, 452, 116), (135, 106, 446), (111, 446, 106), (470, 494, 492), (458, 465, 477, 463), (465, 460, 467, 477), (477, 467, 459, 469), (463, 477, 469, 457), (462, 472, 487, 493, 476), (472, 489, 487), (476, 493, 485), (461, 471, 478, 475), (471, 484, 490, 470, 478), (478, 470, 492, 489, 472), (475, 478, 472, 462), (474, 483, 495, 471, 461), (457, 473, 479, 463), (473, 486, 488, 474, 479), (479, 474, 461, 464), (463, 479, 464, 458), (458, 464, 480, 465), (464, 461, 475, 480), (480, 475, 462, 466), (465, 480, 466, 460), (460, 466, 481, 467), (466, 462, 476, 481), (481, 476, 485, 491, 468), (467, 481, 468, 459), (459, 468, 482, 469), (468, 491, 482), (482, 486, 473), (469, 482, 473, 457), (488, 483, 474), (495, 484, 471), (490, 494, 470), (491, 485, 493, 487, 489, 492, 494, 490, 484, 495, 483, 488, 486, 482), (499, 498, 502), (497, 496, 500, 501), (498, 497, 501, 502), (496, 506, 500), (501, 500, 503, 504), (502, 501, 504, 505), (500, 506, 503), (499, 502, 505), (499, 505, 509), (504, 503, 507, 508), (505, 504, 508, 509), (503, 506, 507), (499, 509, 512), (508, 507, 510, 511), (509, 508, 511, 512), (507, 506, 510), (499, 512, 498), (511, 510, 496, 497), (512, 511, 497, 498), (510, 506, 496), (522, 513, 515), (526, 521, 514, 523), (521, 518, 514), (522, 515, 517), (523, 514, 516, 524), (514, 518, 516), (522, 517, 520), (524, 516, 519, 525), (516, 518, 519), (522, 520, 513), (525, 519, 521, 526), (519, 518, 521), (520, 525, 526, 513), (517, 524, 525, 520), (515, 523, 524, 517), (513, 526, 523, 515), (536, 527, 529), (540, 535, 528, 537), (535, 532, 528), (536, 529, 531), (537, 528, 530, 538), (528, 532, 530), (536, 531, 534), (538, 530, 533, 539), (530, 532, 533), (536, 534, 527), (539, 533, 535, 540), (533, 532, 535), (534, 539, 540, 527), (531, 538, 539, 534), (529, 537, 538, 531), (527, 540, 537, 529), (542, 541, 565, 564), (550, 546, 551, 555), (541, 542, 547, 546), (544, 545, 550, 549), (542, 543, 548, 547), (545, 541, 546, 550), (543, 544, 549, 548), (554, 555, 560, 559), (548, 549, 554, 553), (546, 547, 552, 551), (549, 550, 555, 554), (547, 548, 553, 552), (560, 556, 561), (552, 553, 558, 557), (555, 551, 556, 560), (553, 554, 559, 558), (551, 552, 557, 556), (543, 542, 564, 563), (558, 559, 561), (556, 557, 561), (559, 560, 561), (557, 558, 561), (545, 544, 562, 566), (564, 565, 566, 562, 563), (541, 545, 566, 565), (544, 543, 563, 562), (575, 576, 570, 569), (579, 582, 574, 573), (577, 578, 572, 571), (583, 586, 568, 567), (589, 577, 571, 584), (587, 576, 568, 586), (581, 570, 576, 587), (579, 573, 577, 589), (573, 574, 578, 577), (567, 568, 576, 575), (569, 580, 590, 575), (580, 579, 589, 590), (574, 582, 588, 578), (582, 581, 587, 588), (578, 588, 585, 572), (588, 587, 586, 585), (575, 590, 583, 567), (590, 589, 584, 583), (571, 572, 585, 584), (584, 585, 586, 583), (569, 570, 581, 580), (580, 581, 582, 579), (594, 593, 599, 602), (603, 604, 598, 597), (597, 598, 596, 595), (605, 606, 592, 591), (603, 597, 595, 605), (604, 594, 592, 606), (600, 601, 602, 599), (591, 592, 601, 600), (592, 594, 602, 601), (593, 591, 600, 599), (598, 604, 606, 596), (593, 603, 605, 591), (595, 596, 606, 605), (593, 594, 604, 603), (610, 609, 615, 618), (619, 620, 614, 613), (613, 614, 612, 611), (621, 622, 608, 607), (619, 613, 611, 621), (620, 610, 608, 622), (616, 617, 618, 615), (607, 608, 617, 616), (608, 610, 618, 617), (609, 607, 616, 615), (614, 620, 622, 612), (609, 619, 621, 607), (611, 612, 622, 621), (609, 610, 620, 619), (626, 625, 631, 634), (635, 636, 630, 629), (629, 630, 628, 627), (637, 638, 624, 623), (635, 629, 627, 637), (636, 626, 624, 638), (632, 633, 634, 631), (623, 624, 633, 632), (624, 626, 634, 633), (625, 623, 632, 631), (630, 636, 638, 628), (625, 635, 637, 623), (627, 628, 638, 637), (625, 626, 636, 635), (644, 425, 428), (425, 644, 646), (644, 645, 646), (645, 640, 646), (640, 639, 646), (639, 643, 646), (643, 641, 646), (641, 642, 646), (642, 424, 646), (424, 427, 646), (427, 425, 646)])
me_beziercurve.polygons.foreach_set('use_smooth', [True] * 628)
_uv = me_beziercurve.uv_layers.new(name='UVMap')
_uv.uv.foreach_set('vector', [0.1541, 0.7268, 0.1541, 0.7295, 0.152, 0.7302, 0.152, 0.7278, 0.1459, 0.7652, 0.1453, 0.7623, 0.1479, 0.7622, 0.1483, 0.7646, 0.07635, 0.6878, 0.07107, 0.6888, 0.07121, 0.6861, 0.0769, 0.685, 0.07717, 0.6904, 0.07285, 0.6913, 0.07107, 0.6888, 0.07635, 0.6878, 0.1779, 0.9184, 0.1774, 0.9216, 0.1754, 0.9219, 0.1759, 0.9188, 0.1453, 0.7623, 0.1458, 0.7596, 0.1483, 0.7599, 0.1479, 0.7622, 0.09944, 0.7545, 0.09816, 0.7492, 0.1011, 0.7498, 0.1025, 0.7554, 0.07285, 0.6913, 0.06867, 0.6934, 0.06615, 0.6913, 0.07107, 0.6888, 0.1774, 0.9216, 0.1771, 0.9255, 0.1751, 0.9255, 0.1754, 0.9219, 0.1011, 0.7498, 0.1002, 0.7432, 0.103, 0.7423, 0.1037, 0.7482, 0.09816, 0.7492, 0.09731, 0.7428, 0.1002, 0.7432, 0.1011, 0.7498, 0.06867, 0.6934, 0.06481, 0.6968, 0.06176, 0.6951, 0.06615, 0.6913, 0.1771, 0.9255, 0.1771, 0.9298, 0.1751, 0.9297, 0.1751, 0.9255, 0.1002, 0.7432, 0.09986, 0.7357, 0.1026, 0.7356, 0.103, 0.7423, 0.09731, 0.7428, 0.09697, 0.7356, 0.09986, 0.7357, 0.1002, 0.7432, 0.06481, 0.6968, 0.06149, 0.7013, 0.05807, 0.7001, 0.06176, 0.6951, 0.1771, 0.9298, 0.1773, 0.9345, 0.1753, 0.9342, 0.1751, 0.9297, 0.09986, 0.7357, 0.1001, 0.7276, 0.1029, 0.7281, 0.1026, 0.7356, 0.09697, 0.7356, 0.09722, 0.7277, 0.1001, 0.7276, 0.09986, 0.7357, 0.06149, 0.7013, 0.0589, 0.7069, 0.05526, 0.7062, 0.05807, 0.7001, 0.1773, 0.9345, 0.1779, 0.9393, 0.1759, 0.9389, 0.1753, 0.9342, 0.1001, 0.7276, 0.101, 0.7191, 0.1037, 0.7202, 0.1029, 0.7281, 0.09722, 0.7277, 0.09813, 0.7193, 0.101, 0.7191, 0.1001, 0.7276, 0.0589, 0.7069, 0.05725, 0.7133, 0.05348, 0.7131, 0.05526, 0.7062, 0.1359, 0.7288, 0.1346, 0.7243, 0.1369, 0.7244, 0.1381, 0.7289, 0.07541, 0.7562, 0.07361, 0.7524, 0.07576, 0.7511, 0.07744, 0.7547, 0.1261, 0.7122, 0.1245, 0.7182, 0.1213, 0.7184, 0.123, 0.7123, 0.05725, 0.7133, 0.05672, 0.7205, 0.05291, 0.7208, 0.05348, 0.7131, 0.1346, 0.7243, 0.1337, 0.719, 0.136, 0.7192, 0.1369, 0.7244, 0.07361, 0.7524, 0.07238, 0.7477, 0.0746, 0.7467, 0.07576, 0.7511, 0.1245, 0.7182, 0.1234, 0.7253, 0.1202, 0.7256, 0.1213, 0.7184, 0.05672, 0.7205, 0.05749, 0.7283, 0.05373, 0.7291, 0.05291, 0.7208, 0.1337, 0.719, 0.1333, 0.7129, 0.1356, 0.7132, 0.136, 0.7192, 0.07238, 0.7477, 0.07181, 0.7422, 0.07406, 0.7415, 0.0746, 0.7467, 0.1234, 0.7253, 0.123, 0.7335, 0.1198, 0.7339, 0.1202, 0.7256, 0.05749, 0.7283, 0.05974, 0.7367, 0.0561, 0.738, 0.05373, 0.7291, 0.1333, 0.7129, 0.1335, 0.7061, 0.1358, 0.7064, 0.1356, 0.7132, 0.07181, 0.7422, 0.07204, 0.7358, 0.07428, 0.7354, 0.07406, 0.7415, 0.123, 0.7335, 0.1232, 0.7429, 0.12, 0.7434, 0.1198, 0.7339, 0.05974, 0.7367, 0.06364, 0.7454, 0.06021, 0.7471, 0.0561, 0.738, 0.1335, 0.7061, 0.1343, 0.6984, 0.1366, 0.6988, 0.1358, 0.7064, 0.07204, 0.7358, 0.07317, 0.7286, 0.07536, 0.7285, 0.07428, 0.7354, 0.1232, 0.7429, 0.1242, 0.7534, 0.1211, 0.754, 0.12, 0.7434, 0.06364, 0.7454, 0.06939, 0.7543, 0.06621, 0.7565, 0.06021, 0.7471, 0.1343, 0.6984, 0.1359, 0.6901, 0.1381, 0.6905, 0.1366, 0.6988, 0.07317, 0.7286, 0.07533, 0.7206, 0.07744, 0.7208, 0.07536, 0.7285, 0.1242, 0.7534, 0.1261, 0.765, 0.123, 0.7656, 0.1211, 0.754, 0.06939, 0.7543, 0.07717, 0.7634, 0.07428, 0.7659, 0.06621, 0.7565, 0.1512, 0.7089, 0.1504, 0.7088, 0.1494, 0.7065, 0.1512, 0.7065, 0.1512, 0.7203, 0.1497, 0.7203, 0.1499, 0.7179, 0.1507, 0.7179, 0.1519, 0.669, 0.1519, 0.6718, 0.1497, 0.6709, 0.1497, 0.6693, 0.1494, 0.6968, 0.1494, 0.6949, 0.1517, 0.6948, 0.1517, 0.6975, 0.08403, 0.727, 0.08401, 0.727, 0.08598, 0.7283, 0.08485, 0.7286, 0.09452, 0.7645, 0.09419, 0.7635, 0.09638, 0.763, 0.09639, 0.763, 0.1519, 0.6718, 0.1511, 0.6735, 0.1494, 0.6716, 0.1497, 0.6709, 0.1519, 0.6562, 0.1517, 0.6576, 0.1494, 0.6575, 0.1496, 0.6551, 0.08401, 0.727, 0.08418, 0.7264, 0.08663, 0.727, 0.08598, 0.7283, 0.09419, 0.7635, 0.09394, 0.7622, 0.09629, 0.7624, 0.09638, 0.763, 0.08668, 0.6542, 0.08745, 0.6561, 0.08496, 0.6566, 0.08455, 0.6554, 0.1517, 0.6576, 0.1519, 0.6592, 0.1496, 0.66, 0.1494, 0.6575, 0.08418, 0.7264, 0.08441, 0.7247, 0.08694, 0.7249, 0.08663, 0.727, 0.09394, 0.7622, 0.09386, 0.7605, 0.09624, 0.7611, 0.09629, 0.7624, 0.08745, 0.6561, 0.0876, 0.6585, 0.08508, 0.6586, 0.08496, 0.6566, 0.125, 0.6948, 0.124, 0.6963, 0.1219, 0.6949, 0.1231, 0.6931, 0.08441, 0.7247, 0.08448, 0.7222, 0.08701, 0.7221, 0.08694, 0.7249, 0.09386, 0.7605, 0.09403, 0.7586, 0.09639, 0.7594, 0.09624, 0.7611, 0.0876, 0.6585, 0.08748, 0.6615, 0.08496, 0.6614, 0.08508, 0.6586, 0.124, 0.6963, 0.123, 0.6985, 0.1208, 0.6973, 0.1219, 0.6949, 0.08448, 0.7222, 0.0844, 0.719, 0.08693, 0.7189, 0.08701, 0.7221, 0.04827, 0.7654, 0.04774, 0.7632, 0.05009, 0.7624, 0.05057, 0.7644, 0.08748, 0.6615, 0.08721, 0.665, 0.0847, 0.6648, 0.08496, 0.6614, 0.123, 0.6985, 0.1221, 0.7013, 0.1198, 0.7003, 0.1208, 0.6973, 0.0844, 0.719, 0.08424, 0.7154, 0.08677, 0.7153, 0.08693, 0.7189, 0.04774, 0.7632, 0.04749, 0.7607, 0.04986, 0.76, 0.05009, 0.7624, 0.08721, 0.665, 0.08689, 0.6688, 0.08437, 0.6687, 0.0847, 0.6648, 0.1221, 0.7013, 0.1213, 0.7044, 0.119, 0.7037, 0.1198, 0.7003, 0.08424, 0.7154, 0.08406, 0.7116, 0.08659, 0.7115, 0.08677, 0.7153, 0.04749, 0.7607, 0.04763, 0.7579, 0.04998, 0.7574, 0.04986, 0.76, 0.08689, 0.6688, 0.0866, 0.6729, 0.08408, 0.6727, 0.08437, 0.6687, 0.1213, 0.7044, 0.1209, 0.7079, 0.1186, 0.7075, 0.119, 0.7037, 0.08406, 0.7116, 0.08393, 0.7077, 0.08646, 0.7077, 0.08659, 0.7115, 0.04763, 0.7579, 0.04828, 0.7549, 0.05057, 0.7546, 0.04998, 0.7574, 0.0866, 0.6729, 0.08643, 0.6771, 0.08391, 0.677, 0.08408, 0.6727, 0.1209, 0.7079, 0.121, 0.7115, 0.1186, 0.7113, 0.1186, 0.7075, 0.08393, 0.7077, 0.08391, 0.7041, 0.08644, 0.7041, 0.08646, 0.7077, 0.1623, 0.7662, 0.1617, 0.7633, 0.1639, 0.7623, 0.1644, 0.7649, 0.08643, 0.6771, 0.08648, 0.6811, 0.08397, 0.6811, 0.08391, 0.677, 0.121, 0.7115, 0.1216, 0.715, 0.1193, 0.7152, 0.1186, 0.7113, 0.08391, 0.7041, 0.08409, 0.7007, 0.08661, 0.7009, 0.08644, 0.7041, 0.1617, 0.7633, 0.1617, 0.76, 0.1639, 0.7593, 0.1639, 0.7623, 0.08648, 0.6811, 0.08684, 0.685, 0.08434, 0.6851, 0.08397, 0.6811, 0.1216, 0.715, 0.1229, 0.7183, 0.1208, 0.719, 0.1193, 0.7152, 0.08409, 0.7007, 0.08451, 0.6977, 0.08701, 0.6981, 0.08661, 0.7009, 0.1617, 0.76, 0.1623, 0.756, 0.1644, 0.7559, 0.1639, 0.7593, 0.08684, 0.685, 0.0876, 0.6884, 0.08513, 0.6887, 0.08434, 0.6851, 0.1229, 0.7183, 0.125, 0.7213, 0.1232, 0.7224, 0.1208, 0.719, 0.5638, 0.5263, 0.5256, 0.5317, 0.5195, 0.4903, 0.5625, 0.4846, 0.1314, 0.5776, 0.1089, 0.5775, 0.1025, 0.5582, 0.1278, 0.5596, 0.2195, 0.3726, 0.2154, 0.3678, 0.2202, 0.367, 0.2217, 0.3832, 0.427, 0.2283, 0.4262, 0.2455, 0.4092, 0.244, 0.4062, 0.2164, 0.4282, 0.2188, 0.1933, 0.3783, 0.1934, 0.3695, 0.1976, 0.3695, 0.1969, 0.3967, 0.1932, 0.3967, 0.1928, 0.3816, 0.1278, 0.5596, 0.1025, 0.5582, 0.09759, 0.5438, 0.1314, 0.543, 0.2203, 0.4045, 0.2306, 0.4148, 0.2139, 0.4107, 0.4247, 0.1933, 0.4282, 0.2188, 0.4062, 0.2164, 0.4056, 0.1928, 0.4159, 0.1955, 0.1969, 0.3967, 0.2078, 0.4115, 0.2083, 0.4172, 0.1927, 0.4172, 0.1932, 0.3967, 0.4886, 0.6723, 0.5407, 0.6701, 0.5444, 0.6884, 0.527, 0.6909, 0.482, 0.3602, 0.482, 0.3447, 0.505, 0.3477, 0.505, 0.3605, 0.4863, 0.648, 0.4838, 0.6286, 0.5422, 0.6185, 0.5407, 0.6701, 0.4886, 0.6723, 0.5002, 0.3226, 0.5127, 0.3268, 0.505, 0.3477, 0.482, 0.3447, 0.4952, 0.3215, 0.4723, 0.6013, 0.4779, 0.6013, 0.4765, 0.6135, 0.4725, 0.6135, 0.505, 0.3477, 0.5127, 0.3268, 0.5161, 0.3481, 0.5113, 0.3551, 0.5178, 0.3297, 0.5209, 0.3317, 0.5221, 0.3505, 0.5161, 0.3481, 0.5127, 0.3268, 0.505, 0.3605, 0.505, 0.3477, 0.5113, 0.3551, 0.5113, 0.3606, 0.2866, 0.5884, 0.2866, 0.5963, 0.2805, 0.6009, 0.2729, 0.5987, 0.2835, 0.5858, 0.527, 0.6909, 0.5444, 0.6884, 0.5439, 0.7116, 0.5325, 0.7147, 0.1358, 0.6051, 0.1356, 0.5997, 0.1462, 0.6052, 0.1463, 0.6123, 0.1356, 0.5997, 0.1358, 0.5918, 0.1463, 0.5954, 0.1462, 0.6052, 0.2061, 0.3625, 0.2071, 0.3522, 0.2236, 0.3493, 0.2202, 0.367, 0.2154, 0.3678, 0.2099, 0.3625, 0.4092, 0.244, 0.4262, 0.2455, 0.423, 0.2633, 0.4005, 0.2613, 0.5627, 0.4704, 0.5276, 0.4623, 0.5672, 0.425, 0.5625, 0.4846, 0.5195, 0.4903, 0.5276, 0.4623, 0.5627, 0.4704, 0.4203, 0.2829, 0.428, 0.2825, 0.4258, 0.3027, 0.4175, 0.3024, 0.4625, 0.5843, 0.4625, 0.6066, 0.4494, 0.6023, 0.4516, 0.587, 0.3988, 0.2811, 0.4203, 0.2829, 0.4175, 0.3024, 0.4012, 0.3011, 0.5275, 0.6371, 0.5088, 0.6365, 0.5081, 0.6344, 0.5255, 0.6329, 0.5088, 0.6365, 0.4868, 0.6473, 0.4923, 0.6356, 0.5081, 0.6344, 0.206, 0.3256, 0.1998, 0.3184, 0.2001, 0.3138, 0.2093, 0.3147, 0.2142, 0.3333, 0.206, 0.3256, 0.2093, 0.3147, 0.2206, 0.3139, 0.3878, 0.2847, 0.3988, 0.2811, 0.4012, 0.3011, 0.3929, 0.2999, 0.4175, 0.3024, 0.4258, 0.3027, 0.4223, 0.3334, 0.4164, 0.3343, 0.5081, 0.6344, 0.4923, 0.6356, 0.4968, 0.6008, 0.5095, 0.6014, 0.3548, 0.4559, 0.3687, 0.4539, 0.3646, 0.4843, 0.3536, 0.486, 0.2206, 0.3139, 0.2093, 0.3147, 0.2095, 0.2848, 0.2184, 0.2841, 0.4012, 0.3011, 0.4175, 0.3024, 0.4164, 0.3343, 0.4041, 0.3347, 0.2093, 0.3147, 0.2001, 0.3138, 0.2022, 0.2838, 0.2095, 0.2848, 0.5255, 0.6329, 0.5081, 0.6344, 0.5095, 0.6014, 0.5226, 0.6017, 0.3929, 0.2999, 0.4012, 0.3011, 0.4041, 0.3347, 0.3971, 0.3344, 0.2184, 0.2841, 0.2095, 0.2848, 0.2094, 0.2519, 0.2157, 0.2517, 0.4041, 0.3347, 0.4164, 0.3343, 0.4151, 0.3676, 0.4061, 0.367, 0.2095, 0.2848, 0.2022, 0.2838, 0.2043, 0.2514, 0.2094, 0.2519, 0.5226, 0.6017, 0.5095, 0.6014, 0.5104, 0.5683, 0.52, 0.5676, 0.3971, 0.3344, 0.4041, 0.3347, 0.4061, 0.367, 0.4009, 0.3663, 0.4164, 0.3343, 0.4223, 0.3334, 0.4204, 0.3677, 0.4151, 0.3676, 0.5095, 0.6014, 0.4968, 0.6008, 0.5011, 0.5688, 0.5104, 0.5683, 0.3536, 0.486, 0.3646, 0.4843, 0.3603, 0.5126, 0.3527, 0.5137, 0.5104, 0.5683, 0.5011, 0.5688, 0.4987, 0.5618, 0.509, 0.5589, 0.3527, 0.5137, 0.3603, 0.5126, 0.361, 0.5202, 0.3521, 0.5212, 0.2157, 0.2517, 0.2094, 0.2519, 0.2096, 0.2406, 0.2168, 0.2395, 0.4061, 0.367, 0.4151, 0.3676, 0.4148, 0.3784, 0.4047, 0.3756, 0.2094, 0.2519, 0.2043, 0.2514, 0.2037, 0.2403, 0.2096, 0.2406, 0.52, 0.5676, 0.5104, 0.5683, 0.509, 0.5589, 0.5197, 0.5558, 0.4009, 0.3663, 0.4061, 0.367, 0.4047, 0.3756, 0.399, 0.3738, 0.4151, 0.3676, 0.4204, 0.3677, 0.4187, 0.3802, 0.4148, 0.3784, 0.3947, 0.4023, 0.3987, 0.4033, 0.3843, 0.4561, 0.3802, 0.4556, 0.4058, 0.405, 0.4112, 0.4061, 0.3972, 0.4571, 0.3932, 0.4569, 0.5022, 0.5313, 0.4949, 0.533, 0.482, 0.4795, 0.4873, 0.4794, 0.3542, 0.5489, 0.3602, 0.5482, 0.3617, 0.6029, 0.3577, 0.603, 0.2143, 0.2127, 0.2093, 0.2126, 0.2104, 0.1608, 0.2145, 0.1602, 0.3987, 0.4033, 0.4058, 0.405, 0.3932, 0.4569, 0.3843, 0.4561, 0.2093, 0.2126, 0.2053, 0.2123, 0.2051, 0.1602, 0.2104, 0.1608, 0.5097, 0.5296, 0.5022, 0.5313, 0.4873, 0.4794, 0.497, 0.4785, 0.2109, 0.5701, 0.202, 0.5681, 0.202, 0.5581, 0.2106, 0.5586, 0.3521, 0.6092, 0.357, 0.6109, 0.3578, 0.6194, 0.3526, 0.618, 0.497, 0.4785, 0.4873, 0.4794, 0.484, 0.4725, 0.4928, 0.4724, 0.3617, 0.6029, 0.365, 0.6013, 0.3687, 0.6084, 0.3634, 0.6108, 0.3932, 0.4569, 0.3972, 0.4571, 0.3982, 0.464, 0.3911, 0.4634, 0.353, 0.6014, 0.3577, 0.603, 0.357, 0.6109, 0.3521, 0.6092, 0.3577, 0.603, 0.3617, 0.6029, 0.3634, 0.6108, 0.357, 0.6109, 0.4206, 0.549, 0.4258, 0.5476, 0.4253, 0.5638, 0.4212, 0.5638, 0.3843, 0.4561, 0.3932, 0.4569, 0.3911, 0.4634, 0.3828, 0.4635, 0.2167, 0.5784, 0.2136, 0.5836, 0.2098, 0.5856, 0.2042, 0.5824, 0.2015, 0.5744, 0.202, 0.5681, 0.2109, 0.5701, 0.2152, 0.5712, 0.357, 0.6109, 0.3634, 0.6108, 0.3622, 0.6196, 0.3578, 0.6194, 0.4165, 0.5475, 0.4206, 0.549, 0.4212, 0.5638, 0.4163, 0.564, 0.3828, 0.4635, 0.3911, 0.4634, 0.3934, 0.4749, 0.3839, 0.4741, 0.4928, 0.4724, 0.4953, 0.4608, 0.5089, 0.4599, 0.5085, 0.4663, 0.4928, 0.4724, 0.484, 0.4725, 0.4868, 0.4615, 0.4953, 0.4608, 0.3781, 0.4634, 0.3828, 0.4635, 0.3839, 0.4741, 0.3794, 0.4735, 0.3911, 0.4634, 0.3982, 0.464, 0.4004, 0.4754, 0.3934, 0.4749, 0.2167, 0.5483, 0.2104, 0.5484, 0.2101, 0.5433, 0.2153, 0.543, 0.4228, 0.4771, 0.4228, 0.4739, 0.4282, 0.4758, 0.4279, 0.4774, 0.4214, 0.5751, 0.4258, 0.5758, 0.4247, 0.5822, 0.4213, 0.5813, 0.2104, 0.5484, 0.2016, 0.5485, 0.2035, 0.5437, 0.2101, 0.5433, 0.497, 0.4785, 0.4928, 0.4724, 0.5085, 0.4663, 0.511, 0.4704, 0.4004, 0.4754, 0.3982, 0.464, 0.4116, 0.47, 0.4118, 0.4762, 0.4111, 0.5523, 0.4165, 0.5475, 0.4163, 0.564, 0.4119, 0.5664, 0.2152, 0.5712, 0.2109, 0.5701, 0.2106, 0.5586, 0.2159, 0.5589, 0.5197, 0.5558, 0.509, 0.5589, 0.5022, 0.5313, 0.5097, 0.5296, 0.2096, 0.2406, 0.2037, 0.2403, 0.2053, 0.2123, 0.2093, 0.2126, 0.4047, 0.3756, 0.4148, 0.3784, 0.4058, 0.405, 0.3987, 0.4033, 0.2168, 0.2395, 0.2096, 0.2406, 0.2093, 0.2126, 0.2143, 0.2127, 0.3521, 0.5212, 0.361, 0.5202, 0.3602, 0.5482, 0.3542, 0.5489, 0.509, 0.5589, 0.4987, 0.5618, 0.4949, 0.533, 0.5022, 0.5313, 0.4148, 0.3784, 0.4187, 0.3802, 0.4112, 0.4061, 0.4058, 0.405, 0.399, 0.3738, 0.4047, 0.3756, 0.3987, 0.4033, 0.3947, 0.4023, 0.5262, 0.4329, 0.5275, 0.4294, 0.5289, 0.4277, 0.5288, 0.4329, 0.5274, 0.4369, 0.5262, 0.4329, 0.5288, 0.4329, 0.5288, 0.4395, 0.5288, 0.4395, 0.5288, 0.4329, 0.5304, 0.4329, 0.5304, 0.4395, 0.5288, 0.4329, 0.5289, 0.4277, 0.5304, 0.4277, 0.5304, 0.4329, 0.4123, 0.5774, 0.4162, 0.5757, 0.4172, 0.582, 0.4146, 0.5829, 0.5219, 0.465, 0.5205, 0.4623, 0.527, 0.4602, 0.5275, 0.4614, 0.5205, 0.4623, 0.5205, 0.4592, 0.5267, 0.4587, 0.527, 0.4602, 0.4162, 0.5757, 0.4214, 0.5751, 0.4213, 0.5813, 0.4172, 0.582, 0.2071, 0.3522, 0.1936, 0.3522, 0.1938, 0.3364, 0.2029, 0.3364, 0.2029, 0.3364, 0.1938, 0.3364, 0.194, 0.3224, 0.1976, 0.3695, 0.1934, 0.3695, 0.1936, 0.3522, 0.2071, 0.3522, 0.2061, 0.3625, 0.2036, 0.3626, 0.1994, 0.3654, 0.384, 0.4848, 0.3845, 0.5071, 0.3796, 0.5069, 0.3781, 0.4866, 0.4886, 0.6723, 0.4293, 0.6682, 0.4291, 0.6477, 0.4863, 0.648, 0.4863, 0.648, 0.4291, 0.6477, 0.4329, 0.6312, 0.4838, 0.6286, 0.5127, 0.3268, 0.5116, 0.3015, 0.516, 0.3014, 0.5178, 0.3297, 0.3937, 0.4815, 0.3928, 0.5073, 0.3845, 0.5071, 0.384, 0.4848, 0.3979, 0.6096, 0.3988, 0.5894, 0.4066, 0.5898, 0.407, 0.611, 0.5002, 0.3226, 0.5011, 0.3014, 0.5116, 0.3015, 0.5127, 0.3268, 0.4877, 0.6795, 0.4322, 0.6743, 0.4293, 0.6682, 0.4886, 0.6723, 0.4293, 0.6682, 0.3845, 0.6623, 0.3843, 0.6473, 0.4291, 0.6477, 0.3845, 0.5071, 0.3855, 0.5306, 0.3819, 0.5304, 0.3796, 0.5069, 0.5011, 0.3014, 0.5024, 0.2779, 0.5101, 0.2779, 0.5116, 0.3015, 0.516, 0.3014, 0.5132, 0.2779, 0.5151, 0.2778, 0.5186, 0.3013, 0.3988, 0.5894, 0.4001, 0.5661, 0.4058, 0.5664, 0.4066, 0.5898, 0.5116, 0.3015, 0.5101, 0.2779, 0.5132, 0.2779, 0.516, 0.3014, 0.4291, 0.6477, 0.3843, 0.6473, 0.3871, 0.6353, 0.4329, 0.6312, 0.3928, 0.5073, 0.3915, 0.5307, 0.3855, 0.5306, 0.3845, 0.5071, 0.3843, 0.6473, 0.3414, 0.647, 0.3444, 0.6339, 0.3871, 0.6353, 0.3915, 0.5307, 0.3914, 0.552, 0.3849, 0.5518, 0.3855, 0.5306, 0.3845, 0.6623, 0.3416, 0.6632, 0.3414, 0.647, 0.3843, 0.6473, 0.3855, 0.5306, 0.3849, 0.5518, 0.381, 0.5516, 0.3819, 0.5304, 0.5024, 0.2779, 0.5019, 0.2566, 0.5103, 0.2567, 0.5101, 0.2779, 0.3866, 0.6668, 0.3439, 0.668, 0.3416, 0.6632, 0.3845, 0.6623, 0.4001, 0.5661, 0.4007, 0.5448, 0.4069, 0.5451, 0.4058, 0.5664, 0.5101, 0.2779, 0.5103, 0.2567, 0.5137, 0.2566, 0.5132, 0.2779, 0.4007, 0.5448, 0.4024, 0.5102, 0.4055, 0.5103, 0.4069, 0.5451, 0.5103, 0.2567, 0.5076, 0.2217, 0.5095, 0.2217, 0.5137, 0.2566, 0.3414, 0.647, 0.2746, 0.6455, 0.2762, 0.6391, 0.3444, 0.6339, 0.3914, 0.552, 0.3898, 0.5867, 0.3862, 0.5866, 0.3849, 0.5518, 0.3416, 0.6632, 0.2749, 0.6536, 0.2746, 0.6455, 0.3414, 0.647, 0.3849, 0.5518, 0.3862, 0.5866, 0.3839, 0.5865, 0.381, 0.5516, 0.5019, 0.2566, 0.5032, 0.2216, 0.5076, 0.2217, 0.5103, 0.2567, 0.5137, 0.2566, 0.5095, 0.2217, 0.5107, 0.2216, 0.5157, 0.2565, 0.5076, 0.2217, 0.5074, 0.2184, 0.5101, 0.2184, 0.5095, 0.2217, 0.5019, 0.2184, 0.5019, 0.2036, 0.507, 0.2036, 0.5074, 0.2184, 0.2746, 0.6455, 0.2669, 0.6443, 0.2689, 0.637, 0.2762, 0.6391, 0.3898, 0.5867, 0.3906, 0.59, 0.3856, 0.5899, 0.3862, 0.5866, 0.2749, 0.6536, 0.2674, 0.654, 0.2669, 0.6443, 0.2746, 0.6455, 0.3862, 0.5866, 0.3856, 0.5899, 0.3823, 0.5898, 0.3839, 0.5865, 0.5032, 0.2216, 0.5019, 0.2184, 0.5074, 0.2184, 0.5076, 0.2217, 0.2761, 0.6562, 0.2693, 0.6573, 0.2674, 0.654, 0.2749, 0.6536, 0.4024, 0.5102, 0.4026, 0.5068, 0.4062, 0.507, 0.4055, 0.5103, 0.4037, 0.4921, 0.405, 0.4824, 0.407, 0.4815, 0.4068, 0.4922, 0.5101, 0.2184, 0.5097, 0.2035, 0.5116, 0.2035, 0.5119, 0.2183, 0.4026, 0.5068, 0.4037, 0.4921, 0.4068, 0.4922, 0.4062, 0.507, 0.5074, 0.2184, 0.507, 0.2036, 0.5097, 0.2035, 0.5101, 0.2184, 0.3937, 0.59, 0.3937, 0.6048, 0.3908, 0.6048, 0.3906, 0.59, 0.3906, 0.59, 0.3908, 0.6048, 0.3858, 0.6047, 0.3856, 0.5899, 0.2674, 0.654, 0.2379, 0.6529, 0.2372, 0.6443, 0.2669, 0.6443, 0.3856, 0.5899, 0.3858, 0.6047, 0.3823, 0.6046, 0.3823, 0.5898, 0.2002, 0.6114, 0.2, 0.6018, 0.2022, 0.6034, 0.2026, 0.6057, 0.2026, 0.6085, 0.507, 0.2036, 0.5064, 0.1938, 0.5086, 0.1937, 0.5097, 0.2035, 0.3937, 0.6048, 0.3927, 0.6155, 0.3907, 0.6146, 0.3908, 0.6048, 0.3908, 0.6048, 0.3907, 0.6146, 0.3866, 0.6144, 0.3858, 0.6047, 0.2379, 0.6529, 0.2192, 0.6507, 0.2165, 0.6452, 0.2372, 0.6443, 0.3858, 0.6047, 0.3866, 0.6144, 0.3837, 0.6143, 0.3823, 0.6046, 0.5019, 0.2036, 0.5028, 0.1928, 0.5064, 0.1938, 0.507, 0.2036, 0.5097, 0.2035, 0.5086, 0.1937, 0.5102, 0.1937, 0.5116, 0.2035, 0.2002, 0.6114, 0.1983, 0.6108, 0.1977, 0.6072, 0.1979, 0.6028, 0.2, 0.6018, 0.4163, 0.564, 0.4212, 0.5638, 0.4214, 0.5751, 0.4162, 0.5757, 0.5085, 0.4663, 0.5089, 0.4599, 0.5205, 0.4592, 0.5205, 0.4623, 0.511, 0.4704, 0.5085, 0.4663, 0.5205, 0.4623, 0.5219, 0.465, 0.4119, 0.5664, 0.4163, 0.564, 0.4162, 0.5757, 0.4123, 0.5774, 0.2106, 0.5586, 0.202, 0.5581, 0.2016, 0.5485, 0.2104, 0.5484, 0.4212, 0.5638, 0.4253, 0.5638, 0.4258, 0.5758, 0.4214, 0.5751, 0.4118, 0.4762, 0.4116, 0.47, 0.4228, 0.4739, 0.4228, 0.4771, 0.2159, 0.5589, 0.2106, 0.5586, 0.2104, 0.5484, 0.2167, 0.5483, 0.3889, 0.2704, 0.4005, 0.2613, 0.3988, 0.2811, 0.3878, 0.2847, 0.2071, 0.3522, 0.2029, 0.3364, 0.206, 0.3256, 0.2142, 0.3333, 0.2029, 0.3364, 0.194, 0.3224, 0.1998, 0.3184, 0.206, 0.3256, 0.5096, 0.6386, 0.4868, 0.6473, 0.5088, 0.6365, 0.5269, 0.6418, 0.5096, 0.6386, 0.5088, 0.6365, 0.5275, 0.6371, 0.4005, 0.2613, 0.423, 0.2633, 0.4203, 0.2829, 0.3988, 0.2811, 0.5672, 0.425, 0.5276, 0.4623, 0.5218, 0.4336, 0.2236, 0.3493, 0.2071, 0.3522, 0.2142, 0.3333, 0.2255, 0.3302, 0.5638, 0.5263, 0.5625, 0.4846, 0.6167, 0.4902, 0.6126, 0.5315, 0.6126, 0.5315, 0.6063, 0.5829, 0.5512, 0.576, 0.5638, 0.5263, 0.1813, 0.3695, 0.1798, 0.3967, 0.1627, 0.393, 0.1659, 0.367, 0.4741, 0.4244, 0.4755, 0.452, 0.4554, 0.4526, 0.459, 0.4248, 0.1928, 0.3816, 0.1932, 0.3967, 0.1798, 0.3967, 0.1813, 0.3695, 0.1934, 0.3695, 0.1933, 0.3783, 0.6063, 0.5829, 0.6154, 0.6284, 0.5422, 0.6185, 0.5512, 0.576, 0.1798, 0.3967, 0.1772, 0.4172, 0.1536, 0.4148, 0.1627, 0.393, 0.4612, 0.4756, 0.4521, 0.4775, 0.4554, 0.4526, 0.4755, 0.452, 0.4693, 0.4783, 0.1932, 0.3967, 0.1927, 0.4172, 0.1772, 0.4172, 0.1798, 0.3967, 0.6023, 0.6721, 0.5667, 0.6908, 0.5444, 0.6884, 0.5407, 0.6701, 0.482, 0.3602, 0.505, 0.3605, 0.505, 0.3734, 0.482, 0.3758, 0.604, 0.6479, 0.6023, 0.6721, 0.5407, 0.6701, 0.5422, 0.6185, 0.6154, 0.6284, 0.505, 0.3734, 0.5127, 0.394, 0.5002, 0.3979, 0.4952, 0.3986, 0.482, 0.3758, 0.4723, 0.6013, 0.4725, 0.6135, 0.4685, 0.6135, 0.4668, 0.6013, 0.505, 0.3734, 0.5113, 0.3661, 0.5161, 0.3729, 0.5127, 0.394, 0.5178, 0.3909, 0.5127, 0.394, 0.5161, 0.3729, 0.5221, 0.3703, 0.5209, 0.3886, 0.505, 0.3605, 0.5113, 0.3606, 0.5113, 0.3661, 0.505, 0.3734, 0.2805, 0.5831, 0.2835, 0.5858, 0.2729, 0.5987, 0.2695, 0.5914, 0.2729, 0.5845, 0.5667, 0.6908, 0.5614, 0.7147, 0.5439, 0.7116, 0.5444, 0.6884, 0.4204, 0.5805, 0.4099, 0.5877, 0.4096, 0.5791, 0.4199, 0.573, 0.4199, 0.573, 0.4096, 0.5791, 0.4101, 0.5701, 0.4204, 0.5659, 0.1659, 0.367, 0.1629, 0.3493, 0.1801, 0.3522, 0.1813, 0.3695, 0.459, 0.4248, 0.4496, 0.4078, 0.47, 0.4073, 0.4741, 0.4244, 0.5629, 0.4704, 0.5672, 0.425, 0.5992, 0.4622, 0.5625, 0.4846, 0.5629, 0.4704, 0.5992, 0.4622, 0.6167, 0.4902, 0.4668, 0.388, 0.464, 0.3686, 0.4739, 0.3674, 0.4779, 0.3865, 0.4453, 0.6069, 0.4345, 0.6047, 0.4323, 0.5893, 0.4453, 0.5843, 0.4468, 0.3888, 0.4485, 0.3693, 0.464, 0.3686, 0.4668, 0.388, 0.2239, 0.5448, 0.2278, 0.5353, 0.2649, 0.5357, 0.2625, 0.5399, 0.2625, 0.5399, 0.2649, 0.5357, 0.3004, 0.5364, 0.3122, 0.5605, 0.182, 0.3256, 0.179, 0.3147, 0.1879, 0.3138, 0.1882, 0.3184, 0.1734, 0.3333, 0.1674, 0.3139, 0.179, 0.3147, 0.182, 0.3256, 0.6115, 0.4335, 0.6125, 0.4082, 0.6408, 0.4132, 0.6285, 0.4502, 0.464, 0.3686, 0.4639, 0.3363, 0.4711, 0.3364, 0.4739, 0.3674, 0.2649, 0.5357, 0.2584, 0.4635, 0.2866, 0.4608, 0.3004, 0.5364, 0.5806, 0.4072, 0.5993, 0.3435, 0.6244, 0.3445, 0.6125, 0.4082, 0.1674, 0.3139, 0.1704, 0.2841, 0.1795, 0.2848, 0.179, 0.3147, 0.4485, 0.3693, 0.4523, 0.3354, 0.4639, 0.3363, 0.464, 0.3686, 0.179, 0.3147, 0.1795, 0.2848, 0.1866, 0.2838, 0.1879, 0.3138, 0.2278, 0.5353, 0.2308, 0.4664, 0.2584, 0.4635, 0.2649, 0.5357, 0.6125, 0.4082, 0.6244, 0.3445, 0.6469, 0.3501, 0.6408, 0.4132, 0.1704, 0.2841, 0.1741, 0.2517, 0.1804, 0.2519, 0.1795, 0.2848, 0.4523, 0.3354, 0.4554, 0.3026, 0.464, 0.3023, 0.4639, 0.3363, 0.1795, 0.2848, 0.1804, 0.2519, 0.1854, 0.2514, 0.1866, 0.2838, 0.2308, 0.4664, 0.2325, 0.3912, 0.253, 0.3911, 0.2584, 0.4635, 0.6244, 0.3445, 0.6345, 0.2854, 0.6505, 0.2887, 0.6469, 0.3501, 0.4639, 0.3363, 0.464, 0.3023, 0.4702, 0.3017, 0.4711, 0.3364, 0.2584, 0.4635, 0.253, 0.3911, 0.2738, 0.3912, 0.2866, 0.4608, 0.5993, 0.3435, 0.6169, 0.2849, 0.6345, 0.2854, 0.6244, 0.3445, 0.253, 0.3911, 0.2538, 0.3698, 0.2773, 0.3749, 0.2738, 0.3912, 0.6169, 0.2849, 0.6155, 0.2689, 0.636, 0.2692, 0.6345, 0.2854, 0.1741, 0.2517, 0.1732, 0.2395, 0.1807, 0.2406, 0.1804, 0.2519, 0.4554, 0.3026, 0.4537, 0.2943, 0.4632, 0.2918, 0.464, 0.3023, 0.1804, 0.2519, 0.1807, 0.2406, 0.1864, 0.2403, 0.1854, 0.2514, 0.2325, 0.3912, 0.2307, 0.3648, 0.2538, 0.3698, 0.253, 0.3911, 0.6345, 0.2854, 0.636, 0.2692, 0.6548, 0.2708, 0.6505, 0.2887, 0.464, 0.3023, 0.4632, 0.2918, 0.4682, 0.2895, 0.4702, 0.3017, 0.6399, 0.2098, 0.6439, 0.09324, 0.6564, 0.09581, 0.6527, 0.2113, 0.4555, 0.2646, 0.4429, 0.2128, 0.4477, 0.2122, 0.4615, 0.2632, 0.2664, 0.3088, 0.2908, 0.1917, 0.3046, 0.1922, 0.283, 0.3116, 0.6261, 0.2095, 0.637, 0.09399, 0.6439, 0.09324, 0.6399, 0.2098, 0.176, 0.2127, 0.1764, 0.1602, 0.1806, 0.1608, 0.1809, 0.2126, 0.4488, 0.266, 0.4349, 0.213, 0.4429, 0.2128, 0.4555, 0.2646, 0.1809, 0.2126, 0.1806, 0.1608, 0.1857, 0.1602, 0.1848, 0.2123, 0.2501, 0.3062, 0.2704, 0.1915, 0.2908, 0.1917, 0.2664, 0.3088, 0.2303, 0.5584, 0.23, 0.5699, 0.2214, 0.5708, 0.2214, 0.5607, 0.296, 0.1755, 0.2894, 0.1522, 0.3027, 0.1528, 0.3037, 0.1735, 0.2704, 0.1915, 0.2775, 0.1768, 0.296, 0.1755, 0.2908, 0.1917, 0.6439, 0.09324, 0.6473, 0.07609, 0.6645, 0.07998, 0.6564, 0.09581, 0.4429, 0.2128, 0.4402, 0.2066, 0.4472, 0.2062, 0.4477, 0.2122, 0.2908, 0.1917, 0.296, 0.1755, 0.3037, 0.1735, 0.3046, 0.1922, 0.637, 0.09399, 0.6389, 0.07734, 0.6473, 0.07609, 0.6439, 0.09324, 0.2761, 0.5447, 0.2761, 0.5595, 0.272, 0.5595, 0.2708, 0.5434, 0.4349, 0.213, 0.4323, 0.2062, 0.4402, 0.2066, 0.4429, 0.2128, 0.2303, 0.5584, 0.2214, 0.5607, 0.2209, 0.5545, 0.2236, 0.5464, 0.2292, 0.543, 0.233, 0.5449, 0.2362, 0.5499, 0.2346, 0.5571, 0.3037, 0.1735, 0.3027, 0.1528, 0.3081, 0.1534, 0.3122, 0.1755, 0.2802, 0.543, 0.2809, 0.5596, 0.2761, 0.5595, 0.2761, 0.5447, 0.4323, 0.2062, 0.434, 0.1954, 0.4426, 0.1952, 0.4402, 0.2066, 0.2775, 0.1768, 0.2413, 0.1649, 0.2401, 0.1513, 0.2713, 0.152, 0.2775, 0.1768, 0.2713, 0.152, 0.2894, 0.1522, 0.296, 0.1755, 0.6473, 0.07609, 0.6509, 0.05751, 0.6647, 0.06033, 0.6645, 0.07998, 0.4402, 0.2066, 0.4426, 0.1952, 0.4498, 0.1947, 0.4472, 0.2062, 0.2362, 0.58, 0.2347, 0.5853, 0.2295, 0.5852, 0.2298, 0.5801, 0.4719, 0.1934, 0.4776, 0.1928, 0.4779, 0.1944, 0.4718, 0.1966, 0.2764, 0.5708, 0.2767, 0.577, 0.2732, 0.578, 0.2719, 0.5716, 0.2298, 0.5801, 0.2295, 0.5852, 0.2229, 0.5851, 0.221, 0.5804, 0.2704, 0.1915, 0.2379, 0.1752, 0.2413, 0.1649, 0.2775, 0.1768, 0.4498, 0.1947, 0.4611, 0.194, 0.4606, 0.2003, 0.4472, 0.2062, 0.2854, 0.5478, 0.2852, 0.5618, 0.2809, 0.5596, 0.2802, 0.543, 0.2346, 0.5571, 0.2353, 0.5695, 0.23, 0.5699, 0.2303, 0.5584, 0.2307, 0.3648, 0.2501, 0.3062, 0.2664, 0.3088, 0.2538, 0.3698, 0.1807, 0.2406, 0.1809, 0.2126, 0.1848, 0.2123, 0.1864, 0.2403, 0.4537, 0.2943, 0.4488, 0.266, 0.4555, 0.2646, 0.4632, 0.2918, 0.1732, 0.2395, 0.176, 0.2127, 0.1809, 0.2126, 0.1807, 0.2406, 0.6155, 0.2689, 0.6261, 0.2095, 0.6399, 0.2098, 0.636, 0.2692, 0.2538, 0.3698, 0.2664, 0.3088, 0.283, 0.3116, 0.2773, 0.3749, 0.4632, 0.2918, 0.4555, 0.2646, 0.4615, 0.2632, 0.4682, 0.2895, 0.636, 0.2692, 0.6399, 0.2098, 0.6527, 0.2113, 0.6548, 0.2708, 0.1734, 0.6057, 0.176, 0.6058, 0.1761, 0.611, 0.1746, 0.6092, 0.1746, 0.6017, 0.176, 0.5992, 0.176, 0.6058, 0.1734, 0.6057, 0.176, 0.5992, 0.1776, 0.5992, 0.1776, 0.6058, 0.176, 0.6058, 0.176, 0.6058, 0.1776, 0.6058, 0.1776, 0.611, 0.1761, 0.611, 0.2854, 0.5728, 0.2833, 0.5784, 0.2807, 0.5776, 0.2816, 0.5713, 0.2719, 0.5716, 0.2732, 0.578, 0.2715, 0.579, 0.2695, 0.5731, 0.2135, 0.1574, 0.1998, 0.1539, 0.2002, 0.1505, 0.2133, 0.1507, 0.2816, 0.5713, 0.2807, 0.5776, 0.2767, 0.577, 0.2764, 0.5708, 0.1801, 0.3522, 0.1848, 0.3364, 0.1938, 0.3364, 0.1936, 0.3522, 0.1848, 0.3364, 0.194, 0.3224, 0.1938, 0.3364, 0.1813, 0.3695, 0.1801, 0.3522, 0.1936, 0.3522, 0.1934, 0.3695, 0.4169, 0.5394, 0.4111, 0.5369, 0.4134, 0.5167, 0.4183, 0.517, 0.6023, 0.6721, 0.604, 0.6479, 0.6641, 0.6474, 0.6643, 0.6679, 0.604, 0.6479, 0.6154, 0.6284, 0.6678, 0.6309, 0.6641, 0.6474, 0.5127, 0.394, 0.5178, 0.3909, 0.516, 0.4191, 0.5116, 0.4191, 0.4266, 0.5433, 0.4169, 0.5394, 0.4183, 0.517, 0.4266, 0.5174, 0.4668, 0.5397, 0.476, 0.5384, 0.4758, 0.5597, 0.468, 0.56, 0.5002, 0.3979, 0.5127, 0.394, 0.5116, 0.4191, 0.5011, 0.419, 0.61, 0.6794, 0.6023, 0.6721, 0.6643, 0.6679, 0.6672, 0.674, 0.6643, 0.6679, 0.6641, 0.6474, 0.713, 0.6469, 0.7132, 0.6619, 0.4183, 0.517, 0.4134, 0.5167, 0.4166, 0.4933, 0.4202, 0.4936, 0.5011, 0.419, 0.5116, 0.4191, 0.5101, 0.443, 0.5024, 0.4424, 0.6672, 0.674, 0.6643, 0.6679, 0.7132, 0.6619, 0.7153, 0.6664, 0.468, 0.56, 0.4758, 0.5597, 0.4752, 0.5833, 0.4696, 0.5835, 0.5116, 0.4191, 0.516, 0.4191, 0.5132, 0.4424, 0.5101, 0.443, 0.6641, 0.6474, 0.6678, 0.6309, 0.7157, 0.6349, 0.713, 0.6469, 0.4266, 0.5174, 0.4183, 0.517, 0.4202, 0.4936, 0.4262, 0.4938, 0.713, 0.6469, 0.7157, 0.6349, 0.7211, 0.6347, 0.7193, 0.6468, 0.4262, 0.4938, 0.4202, 0.4936, 0.4203, 0.4834, 0.4263, 0.4912, 0.4202, 0.4936, 0.4166, 0.4933, 0.4165, 0.4815, 0.4203, 0.4834, 0.5024, 0.4424, 0.5101, 0.443, 0.5057, 0.4531, 0.5021, 0.4545, 0.4696, 0.5835, 0.4752, 0.5833, 0.476, 0.5953, 0.4723, 0.5972, 0.47, 0.5953, 0.2809, 0.5596, 0.2816, 0.5713, 0.2764, 0.5708, 0.2761, 0.5595, 0.2413, 0.1649, 0.2135, 0.1574, 0.2133, 0.1507, 0.2401, 0.1513, 0.2379, 0.1752, 0.2124, 0.1643, 0.2135, 0.1574, 0.2413, 0.1649, 0.2852, 0.5618, 0.2854, 0.5728, 0.2816, 0.5713, 0.2809, 0.5596, 0.23, 0.5699, 0.2298, 0.5801, 0.221, 0.5804, 0.2214, 0.5708, 0.2761, 0.5595, 0.2764, 0.5708, 0.2719, 0.5716, 0.272, 0.5595, 0.4611, 0.194, 0.4719, 0.1934, 0.4718, 0.1966, 0.4606, 0.2003, 0.2353, 0.5695, 0.2362, 0.58, 0.2298, 0.5801, 0.23, 0.5699, 0.5992, 0.4622, 0.6115, 0.4335, 0.6285, 0.4502, 0.6167, 0.4902, 0.1801, 0.3522, 0.1734, 0.3333, 0.182, 0.3256, 0.1848, 0.3364, 0.1848, 0.3364, 0.182, 0.3256, 0.1882, 0.3184, 0.194, 0.3224, 0.26, 0.544, 0.2625, 0.5399, 0.3122, 0.5605, 0.4712, 0.5125, 0.4761, 0.5091, 0.4761, 0.5243, 0.4747, 0.5249, 0.4496, 0.4078, 0.4468, 0.3888, 0.4668, 0.388, 0.47, 0.4073, 0.5672, 0.425, 0.6115, 0.4335, 0.5992, 0.4622, 0.1629, 0.3493, 0.1614, 0.3302, 0.1734, 0.3333, 0.1801, 0.3522, 0.4076, 0.8944, 0.3888, 0.8919, 0.4066, 0.8838, 0.4258, 0.8684, 0.4427, 0.8667, 0.4312, 0.878, 0.3604, 0.8229, 0.3629, 0.8296, 0.3453, 0.8296, 0.349, 0.8148, 0.3566, 0.8149, 0.4051, 0.9082, 0.3943, 0.9093, 0.3888, 0.8919, 0.4076, 0.8944, 0.4065, 0.9026, 0.3534, 0.8118, 0.3566, 0.8149, 0.349, 0.8148, 0.3509, 0.8112, 0.3204, 0.8998, 0.3132, 0.8809, 0.3214, 0.879, 0.3132, 0.8809, 0.3169, 0.8578, 0.3214, 0.879, 0.3509, 0.8112, 0.349, 0.8148, 0.3462, 0.8116, 0.3132, 0.8809, 0.3204, 0.8998, 0.3045, 0.9073, 0.2998, 0.8839, 0.4201, 0.8793, 0.4258, 0.8684, 0.4312, 0.878, 0.3214, 0.9228, 0.3169, 0.925, 0.3045, 0.9073, 0.3204, 0.8998, 0.3204, 0.9044, 0.3209, 0.9169, 0.378, 0.8965, 0.3888, 0.8919, 0.3943, 0.9093, 0.3908, 0.9162, 0.2216, 0.3996, 0.2226, 0.3924, 0.2306, 0.4148, 0.2203, 0.4045, 0.2083, 0.4172, 0.2078, 0.4115, 0.2139, 0.4107, 0.2306, 0.4148, 0.3888, 0.8919, 0.3851, 0.8734, 0.4066, 0.8838, 0.4041, 0.8717, 0.4066, 0.8838, 0.3851, 0.8734, 0.2555, 0.5451, 0.2553, 0.543, 0.2608, 0.5437, 0.4376, 0.5596, 0.4462, 0.5549, 0.4512, 0.5694, 0.4395, 0.5715, 0.4462, 0.5549, 0.4557, 0.5531, 0.4615, 0.5636, 0.4512, 0.5694, 0.4512, 0.5694, 0.4615, 0.5636, 0.4627, 0.5737, 0.4548, 0.5801, 0.4395, 0.5715, 0.4512, 0.5694, 0.4548, 0.5801, 0.4446, 0.5801, 0.1419, 0.5529, 0.1488, 0.547, 0.1551, 0.5562, 0.1552, 0.5622, 0.1508, 0.5659, 0.1488, 0.547, 0.1549, 0.543, 0.1551, 0.5562, 0.1508, 0.5659, 0.1552, 0.5622, 0.1552, 0.572, 0.2409, 0.5621, 0.2416, 0.5536, 0.2556, 0.5537, 0.2552, 0.5622, 0.2416, 0.5536, 0.2422, 0.5465, 0.2475, 0.545, 0.2555, 0.5451, 0.2556, 0.5537, 0.2556, 0.5537, 0.2555, 0.5451, 0.2608, 0.5437, 0.2645, 0.5442, 0.2654, 0.5511, 0.2552, 0.5622, 0.2556, 0.5537, 0.2654, 0.5511, 0.2654, 0.5596, 0.1727, 0.5673, 0.1772, 0.5708, 0.1772, 0.5761, 0.1713, 0.584, 0.1643, 0.5783, 0.1694, 0.543, 0.1746, 0.5465, 0.1667, 0.5596, 0.1631, 0.5523, 0.1746, 0.5465, 0.1774, 0.5496, 0.1773, 0.5604, 0.1727, 0.5673, 0.1667, 0.5596, 0.1667, 0.5596, 0.1727, 0.5673, 0.1643, 0.5783, 0.1593, 0.5707, 0.4395, 0.5715, 0.4323, 0.5681, 0.4323, 0.5537, 0.4376, 0.5596, 0.4376, 0.5596, 0.4323, 0.5537, 0.4425, 0.5448, 0.4462, 0.5549, 0.2403, 0.5694, 0.2409, 0.5621, 0.2552, 0.5622, 0.2539, 0.5693, 0.4425, 0.5448, 0.4399, 0.5384, 0.454, 0.5388, 0.4558, 0.5453, 0.4462, 0.5549, 0.4425, 0.5448, 0.4558, 0.5453, 0.4557, 0.5531, 0.1356, 0.5677, 0.1369, 0.5604, 0.1448, 0.5734, 0.1407, 0.579, 0.1369, 0.5604, 0.1419, 0.5529, 0.1508, 0.5659, 0.1448, 0.5734, 0.1448, 0.5734, 0.1508, 0.5659, 0.1552, 0.572, 0.1552, 0.5821, 0.1524, 0.5851, 0.1407, 0.579, 0.1448, 0.5734, 0.1524, 0.5851, 0.147, 0.5877, 0.4118, 0.59, 0.4178, 0.5872, 0.4188, 0.5995, 0.4111, 0.5995, 0.4178, 0.5872, 0.4215, 0.587, 0.4188, 0.5995, 0.4188, 0.5995, 0.4215, 0.6125, 0.4178, 0.6121, 0.4111, 0.5995, 0.4188, 0.5995, 0.4178, 0.6121, 0.4118, 0.6093, 0.1773, 0.5604, 0.1772, 0.5708, 0.1727, 0.5673, 0.1772, 0.5761, 0.1774, 0.5876, 0.1713, 0.584, 0.2475, 0.545, 0.2553, 0.543, 0.2555, 0.5451, 0.4341, 0.8635, 0.4341, 0.8761, 0.4336, 0.8882, 0.4301, 0.8943, 0.4217, 0.9074, 0.4154, 0.909, 0.4062, 0.9111, 0.3993, 0.9047, 0.3946, 0.9002, 0.3938, 0.8847, 0.3937, 0.8776, 0.3993, 0.8668, 0.4055, 0.8559, 0.4222, 0.8509, 0.09658, 0.8593, 0.1208, 0.882, 0.08495, 0.8849, 0.1859, 0.9698, 0.1672, 0.9621, 0.1669, 0.9473, 0.1854, 0.949, 0.1594, 0.9008, 0.1594, 0.8804, 0.1793, 0.887, 0.1735, 0.9054, 0.1391, 0.9145, 0.109, 0.9427, 0.09874, 0.9119, 0.1854, 0.949, 0.1669, 0.9473, 0.1672, 0.9272, 0.1859, 0.9206, 0.0508, 0.914, 0.06976, 0.9121, 0.06976, 0.9405, 0.0508, 0.934, 0.09874, 0.9119, 0.109, 0.9427, 0.07379, 0.9508, 0.09658, 0.8593, 0.08495, 0.8849, 0.06282, 0.8507, 0.09658, 0.8593, 0.06282, 0.8507, 0.08495, 0.8265, 0.09744, 0.9794, 0.168, 0.9644, 0.168, 0.8997, 0.09744, 0.8881, 0.02454, 0.9029, 0.0968, 0.8883, 0.0968, 0.9792, 0.02454, 0.9672, 0.07379, 0.9508, 0.109, 0.9427, 0.09874, 0.9774, 0.09658, 0.8593, 0.08495, 0.8265, 0.1208, 0.8458, 0.09677, 0.8599, 0.1478, 0.8734, 0.1478, 0.9317, 0.09677, 0.9424, 0.04691, 0.872, 0.09727, 0.8587, 0.09727, 0.9412, 0.04691, 0.9303, 0.09874, 0.9774, 0.109, 0.9427, 0.1391, 0.9549, 0.09658, 0.8593, 0.1208, 0.8458, 0.1208, 0.882, 0.04739, 0.8936, 0.06764, 0.8371, 0.1128, 0.8214, 0.1113, 0.8715, 0.06616, 0.956, 0.04739, 0.8936, 0.1113, 0.8715, 0.1113, 0.9403, 0.1391, 0.9549, 0.109, 0.9427, 0.1391, 0.9145, 0.8362, 0.8572, 0.8425, 0.8518, 0.8425, 0.8628, 0.9337, 0.8256, 0.9291, 0.8189, 0.9412, 0.8126, 0.9493, 0.8174, 0.9291, 0.8189, 0.9313, 0.8066, 0.9412, 0.8126, 0.9499, 0.8125, 0.9505, 0.8529, 0.9203, 0.8211, 0.858, 0.8779, 0.844, 0.8494, 0.8688, 0.8105, 0.8901, 0.8277, 0.9465, 0.8216, 0.921, 0.8062, 0.9465, 0.7867, 0.9298, 0.8767, 0.8983, 0.86, 0.9368, 0.8445, 0.8864, 0.8271, 0.8936, 0.7995, 0.9421, 0.7963, 0.9489, 0.8229, 0.9061, 0.8884, 0.9007, 0.8666, 0.9249, 0.8643, 0.8639, 0.7977, 0.8596, 0.8041, 0.8561, 0.7958, 0.8873, 0.7949, 0.8889, 0.7886, 0.8994, 0.7886, 0.9008, 0.7949, 0.8889, 0.7886, 0.8955, 0.7837, 0.8994, 0.7886, 0.8896, 0.8006, 0.8873, 0.7949, 0.9008, 0.7949, 0.9002, 0.8006, 0.9013, 0.8548, 0.8922, 0.8343, 0.9397, 0.8103, 0.9384, 0.8361, 0.9429, 0.8614, 0.9197, 0.8788, 0.8885, 0.832, 0.9185, 0.8249, 0.8425, 0.8518, 0.8481, 0.85, 0.8481, 0.8641, 0.8425, 0.8628, 0.9392, 0.5587, 0.9455, 0.5533, 0.9455, 0.5643, 0.8409, 0.8317, 0.8378, 0.8272, 0.8459, 0.823, 0.8513, 0.8263, 0.8378, 0.8272, 0.8393, 0.819, 0.8459, 0.823, 0.9278, 0.7812, 0.944, 0.7993, 0.9177, 0.7968, 0.9114, 0.784, 0.9288, 0.8059, 0.9147, 0.8441, 0.8932, 0.8332, 0.9015, 0.7892, 0.9206, 0.7872, 0.9152, 0.8072, 0.8462, 0.8724, 0.8535, 0.8486, 0.8692, 0.8729, 0.889, 0.8272, 0.9155, 0.8162, 0.9476, 0.8531, 0.9305, 0.8748, 0.9166, 0.8037, 0.9429, 0.801, 0.9415, 0.8296, 0.8175, 0.9327, 0.8131, 0.9391, 0.8097, 0.9309, 0.8562, 0.8688, 0.8578, 0.8624, 0.8683, 0.8624, 0.8698, 0.8688, 0.8578, 0.8624, 0.8644, 0.8576, 0.8683, 0.8624, 0.8585, 0.8745, 0.8562, 0.8688, 0.8698, 0.8688, 0.8691, 0.8745, 0.8715, 0.8431, 0.8901, 0.8328, 0.9167, 0.8758, 0.8922, 0.8766, 0.9315, 0.7982, 0.9373, 0.8212, 0.892, 0.8302, 0.8962, 0.8052, 0.9455, 0.5533, 0.9511, 0.5515, 0.9511, 0.5656, 0.9455, 0.5643, 0.7036, 0.8558, 0.7086, 0.8581, 0.7098, 0.8632, 0.7028, 0.8613, 0.7148, 0.849, 0.7103, 0.8481, 0.7109, 0.8418, 0.7146, 0.8426, 0.7086, 0.8581, 0.7036, 0.8558, 0.7056, 0.8473, 0.7103, 0.8481, 0.7292, 0.9027, 0.7267, 0.9042, 0.728, 0.8945, 0.7301, 0.8949, 0.6574, 0.8547, 0.6625, 0.8554, 0.6617, 0.8677, 0.6575, 0.8692, 0.7144, 0.8583, 0.7086, 0.8581, 0.7103, 0.8481, 0.7148, 0.849, 0.738, 0.9027, 0.7292, 0.9027, 0.7301, 0.8949, 0.7369, 0.8949, 0.7311, 0.8887, 0.7293, 0.8881, 0.7321, 0.8849, 0.7329, 0.8854, 0.7369, 0.8949, 0.7301, 0.8949, 0.7311, 0.8887, 0.7361, 0.8887, 0.7103, 0.8481, 0.7056, 0.8473, 0.7068, 0.8415, 0.7109, 0.8418, 0.7301, 0.8949, 0.728, 0.8945, 0.7293, 0.8881, 0.7311, 0.8887, 0.6575, 0.8692, 0.6617, 0.8677, 0.6626, 0.8773, 0.6604, 0.8786, 0.5845, 0.9497, 0.5856, 0.947, 0.589, 0.9497, 0.6604, 0.8786, 0.6626, 0.8773, 0.666, 0.8824, 0.665, 0.8834, 0.7146, 0.8426, 0.7109, 0.8418, 0.7108, 0.8383, 0.7124, 0.8388, 0.7361, 0.8887, 0.7311, 0.8887, 0.7329, 0.8854, 0.735, 0.8854, 0.7109, 0.8418, 0.7068, 0.8415, 0.7091, 0.8383, 0.7108, 0.8383, 0.6625, 0.8554, 0.6574, 0.8547, 0.6634, 0.8446, 0.6684, 0.846, 0.735, 0.8854, 0.7329, 0.8854, 0.7342, 0.8836, 0.5856, 0.947, 0.5878, 0.9443, 0.589, 0.9497, 0.7329, 0.8854, 0.7321, 0.8849, 0.7342, 0.8836, 0.665, 0.8834, 0.666, 0.8824, 0.6684, 0.8852, 0.7718, 0.8284, 0.7663, 0.8299, 0.7664, 0.8163, 0.7718, 0.815, 0.6924, 0.9204, 0.6887, 0.905, 0.6924, 0.8895, 0.6984, 0.8953, 0.6984, 0.9144, 0.7086, 0.8581, 0.7144, 0.8583, 0.7163, 0.8632, 0.7098, 0.8632, 0.7292, 0.9027, 0.738, 0.9027, 0.7357, 0.9083, 0.7268, 0.9083, 0.8568, 0.9446, 0.8569, 0.9514, 0.8559, 0.9506, 0.8558, 0.9439, 0.9038, 0.9661, 0.9134, 0.9667, 0.9134, 0.9721, 0.9038, 0.9715, 0.934, 0.9585, 0.934, 0.9492, 0.9358, 0.9498, 0.9358, 0.9591, 0.8651, 0.9421, 0.8653, 0.9513, 0.8582, 0.951, 0.858, 0.9443, 0.8734, 0.9488, 0.8661, 0.9495, 0.866, 0.9473, 0.8733, 0.9467, 0.8957, 0.9392, 0.9262, 0.9306, 0.9267, 0.9373, 0.8964, 0.9482, 0.8951, 0.9344, 0.9258, 0.9272, 0.9262, 0.9306, 0.8957, 0.9392, 0.8735, 0.9502, 0.8662, 0.9509, 0.8661, 0.9495, 0.8734, 0.9488, 0.9324, 0.9596, 0.9324, 0.9502, 0.934, 0.9492, 0.934, 0.9585, 0.858, 0.9443, 0.8582, 0.951, 0.8569, 0.9514, 0.8568, 0.9446, 0.8887, 0.9518, 0.8811, 0.9498, 0.8809, 0.9484, 0.8887, 0.9508, 0.8811, 0.9498, 0.8735, 0.9502, 0.8734, 0.9488, 0.8809, 0.9484, 0.8331, 0.9381, 0.8636, 0.9367, 0.8642, 0.9414, 0.8337, 0.9428, 0.8636, 0.9367, 0.8951, 0.9344, 0.8957, 0.9392, 0.8642, 0.9414, 0.8337, 0.9428, 0.8642, 0.9414, 0.8649, 0.9505, 0.8344, 0.9518, 0.8642, 0.9414, 0.8957, 0.9392, 0.8964, 0.9482, 0.8649, 0.9505, 0.8887, 0.9508, 0.8809, 0.9484, 0.8808, 0.9462, 0.8886, 0.9492, 0.8809, 0.9484, 0.8734, 0.9488, 0.8733, 0.9467, 0.8808, 0.9462, 0.888, 0.9504, 0.8894, 0.9323, 0.9025, 0.934, 0.9011, 0.952, 0.9011, 0.952, 0.9025, 0.934, 0.9158, 0.9357, 0.9144, 0.9538, 0.9062, 0.9529, 0.9062, 0.9461, 0.912, 0.9458, 0.912, 0.9551, 0.9038, 0.9607, 0.9133, 0.9613, 0.9134, 0.9667, 0.9038, 0.9661, 0.9392, 0.1745, 0.9458, 0.1743, 0.9462, 0.1877, 0.9404, 0.1879, 0.9453, 0.1622, 0.9394, 0.1624, 0.94, 0.1509, 0.9462, 0.1507, 0.3537, 0.6241, 0.3537, 0.627, 0.3521, 0.6266, 0.3521, 0.6238, 0.9414, 0.9811, 0.9407, 0.988, 0.9274, 0.9893, 0.9281, 0.9817, 0.8273, 0.9656, 0.8315, 0.9756, 0.8277, 0.9786, 0.8235, 0.967, 0.8249, 0.95, 0.8256, 0.9611, 0.8221, 0.9602, 0.8213, 0.949, 0.8294, 0.978, 0.8294, 0.9838, 0.8267, 0.9844, 0.8267, 0.9786, 0.9281, 0.9817, 0.9274, 0.9893, 0.9132, 0.9885, 0.9139, 0.9818, 0.8221, 0.9602, 0.8256, 0.9611, 0.8272, 0.9739, 0.8245, 0.9719, 0.8257, 0.9542, 0.8219, 0.9554, 0.8229, 0.9436, 0.8255, 0.9414, 0.8272, 0.9399, 0.8249, 0.95, 0.8213, 0.949, 0.8234, 0.9373, 0.8257, 0.9542, 0.8273, 0.9656, 0.8235, 0.967, 0.8219, 0.9554, 0.9543, 0.9788, 0.9536, 0.986, 0.9407, 0.988, 0.9414, 0.9811, 0.9458, 0.1743, 0.9392, 0.1745, 0.9394, 0.1624, 0.9453, 0.1622, 0.8986, 0.0921, 0.9051, 0.09177, 0.9055, 0.1052, 0.8999, 0.1055, 0.9046, 0.07972, 0.8988, 0.08002, 0.8994, 0.0651, 0.9055, 0.06479, 0.4273, 0.6095, 0.4273, 0.6124, 0.4256, 0.6124, 0.4256, 0.6094, 0.9016, 0.986, 0.9036, 0.9807, 0.9141, 0.9822, 0.9119, 0.9881, 0.8487, 0.9833, 0.8636, 0.9813, 0.8655, 0.9855, 0.849, 0.9871, 0.8789, 0.9813, 0.8903, 0.9834, 0.8889, 0.9867, 0.8773, 0.9845, 0.9221, 0.991, 0.9164, 0.9907, 0.9172, 0.9879, 0.9229, 0.9882, 0.9119, 0.9881, 0.9141, 0.9822, 0.9249, 0.9855, 0.923, 0.9906, 0.8889, 0.9867, 0.8903, 0.9834, 0.9035, 0.9852, 0.901, 0.9873, 0.8369, 0.9821, 0.837, 0.9859, 0.8254, 0.9822, 0.8239, 0.9792, 0.8658, 0.9751, 0.8789, 0.9813, 0.8773, 0.9845, 0.8625, 0.9782, 0.8369, 0.9821, 0.8487, 0.9833, 0.849, 0.9871, 0.837, 0.9859, 0.8887, 0.985, 0.8907, 0.9794, 0.9036, 0.9807, 0.9016, 0.986, 0.9051, 0.09177, 0.8986, 0.0921, 0.8988, 0.08002, 0.9046, 0.07972, 0.9392, 0.2206, 0.9458, 0.2203, 0.9462, 0.2338, 0.9404, 0.234, 0.9453, 0.2083, 0.9394, 0.2085, 0.94, 0.1972, 0.9462, 0.1969, 0.3595, 0.6241, 0.3595, 0.627, 0.3579, 0.6267, 0.3579, 0.6238, 0.8583, 0.9863, 0.8592, 0.9816, 0.8682, 0.9815, 0.8672, 0.9866, 0.8989, 0.9823, 0.9092, 0.9788, 0.9119, 0.9828, 0.9, 0.9862, 0.9091, 0.984, 0.898, 0.9842, 0.8991, 0.9807, 0.9103, 0.9804, 0.8494, 0.954, 0.8438, 0.9531, 0.8449, 0.9504, 0.8505, 0.9513, 0.8672, 0.9866, 0.8682, 0.9815, 0.8776, 0.9828, 0.8767, 0.9873, 0.8991, 0.9807, 0.898, 0.9842, 0.8852, 0.9852, 0.8873, 0.9826, 0.8874, 0.9831, 0.8883, 0.9869, 0.8766, 0.985, 0.8746, 0.9822, 0.9191, 0.9867, 0.9091, 0.984, 0.9103, 0.9804, 0.9219, 0.983, 0.8874, 0.9831, 0.8989, 0.9823, 0.9, 0.9862, 0.8883, 0.9869, 0.8497, 0.9872, 0.8506, 0.9824, 0.8592, 0.9816, 0.8583, 0.9863, 0.9458, 0.2203, 0.9392, 0.2206, 0.9394, 0.2085, 0.9453, 0.2083, 0.7193, 0.6468, 0.7132, 0.6619, 0.713, 0.6469, 0.4278, 0.8958, 0.431, 0.9083, 0.4216, 0.9104, 0.4134, 0.888, 0.4134, 0.9003, 0.4015, 0.8905, 0.4018, 0.9069, 0.3866, 0.9063, 0.394, 0.8944, 0.3866, 0.9063, 0.3812, 0.9008, 0.394, 0.8944, 0.3812, 0.9008, 0.3783, 0.8975, 0.394, 0.8944, 0.3783, 0.8975, 0.381, 0.8912, 0.394, 0.8944, 0.381, 0.8912, 0.3846, 0.8868, 0.394, 0.8944, 0.3846, 0.8868, 0.4018, 0.8809, 0.394, 0.8944, 0.4291, 0.8923, 0.4277, 0.9007, 0.4118, 0.8972, 0.4277, 0.9007, 0.4238, 0.9075, 0.4118, 0.8972])
me_beziercurve.materials.append(mat_material)
me_beziercurve.use_paint_bone_selection = False
me_beziercurve.use_paint_mask = True
me_beziercurve.auto_texspace = False
me_beziercurve.update()
arm_armature = bpy.data.armatures.new('Armature')  # bones are not reproduced

# ---- objects
ob_beziercurve = bpy.data.objects.new('BezierCurve', me_beziercurve)
ob_armature = bpy.data.objects.new('Armature', arm_armature)

# ---- transforms, parenting, visibility, modifiers, constraints
ob_beziercurve.parent = ob_armature
ob_beziercurve.matrix_parent_inverse = Matrix(((1.299, -0.0, 0.0, 8.538e-08), (-0.0, 1.299, -0.0, 0.05674), (-0.0, 0.0, 1.299, -1.592), (-0.0, 0.0, -0.0, 1.0)))
ob_beziercurve.location = (-6.571e-08, -0.04367, 2.006)
ob_beziercurve.rotation_euler = (1.571, 2.22e-16, 2.221e-16)
_vg = ob_beziercurve.vertex_groups.new(name='Hip')
for _i, _w in zip([104, 105, 106, 107, 108, 109, 110, 111, 112, 113, 129, 131, 133, 134, 135, 136, 137, 138, 139, 140, 141, 142, 143, 147, 148, 149, 150, 151, 224, 225, 230, 231, 300, 301, 302, 303, 304, 305, 306, 307, 308, 309, 310, 311, 312, 325, 326, 327, 328, 329, 333, 334, 335, 336, 337, 438, 439, 440, 441, 442, 443, 444, 445, 446, 447, 448, 449, 450, 451, 453, 454, 455, 456, 591, 592, 593, 594, 595, 596, 597, 598, 599, 600, 601, 602, 603, 604, 605, 606, 607, 608, 609, 610, 611, 612, 613, 614, 615, 616, 617, 618, 619, 620, 621, 622, 623, 624, 625, 626, 627, 628, 629, 630, 631, 632, 633, 634, 635, 636, 637, 638], [0.8568, 0.003358, 0.1103, 0.6516, 0.4409, 0.69, 0.08845, 0.3382, 0.08722, 0.09666, 0.04927, 0.1947, 0.6901, 0.7427, 0.04362, 0.2502, 0.2376, 0.4272, 0.3345, 0.2043, 0.6275, 0.5535, 0.08131, 0.06029, 0.1118, 0.02003, 0.0331, 0.02078, 0.4934, 0.04316, 0.8286, 0.6899, 0.05241, 0.145, 0.0964, 0.05601, 0.1401, 0.0535, 0.1882, 0.4888, 0.4729, 0.6812, 0.05482, 0.08407, 0.09419, 0.7179, 0.2512, 0.2361, 0.204, 0.5475, 0.06047, 0.1118, 0.02, 0.03335, 0.02081, 0.05211, 0.1423, 0.09629, 0.05581, 0.1405, 0.05351, 0.1887, 0.4777, 0.2057, 0.5016, 0.03975, 0.2749, 0.02672, 0.05755, 0.6408, 0.6678, 0.5969, 0.6569, 0.1431, 0.1432, 0.1431, 0.1432, 0.1416, 0.1424, 0.1427, 0.145, 0.1432, 0.1432, 0.1432, 0.1432, 0.1431, 0.1433, 0.143, 0.1431, 0.1316, 0.1316, 0.1316, 0.1316, 0.1298, 0.1309, 0.1309, 0.1336, 0.1316, 0.1316, 0.1316, 0.1316, 0.1315, 0.1317, 0.1315, 0.1316, 0.1377, 0.1377, 0.1377, 0.1377, 0.136, 0.1369, 0.1371, 0.1397, 0.1377, 0.1377, 0.1377, 0.1377, 0.1376, 0.1378, 0.1375, 0.1377]): _vg.add([_i], _w, 'REPLACE')
_vg = ob_beziercurve.vertex_groups.new(name='Spine')
for _i, _w in zip([104, 105, 106, 107, 108, 109, 110, 111, 112, 113, 114, 115, 116, 117, 119, 128, 129, 131, 134, 135, 136, 137, 224, 225, 226, 227, 230, 232, 307, 308, 309, 310, 311, 312, 313, 314, 315, 316, 325, 326, 327, 329, 410, 413, 445, 446, 447, 448, 449, 450, 451, 452, 453, 454, 455, 456, 591, 592, 593, 594, 595, 596, 597, 598, 599, 600, 601, 602, 603, 604, 605, 606, 607, 608, 609, 610, 611, 612, 613, 614, 615, 616, 617, 618, 619, 620, 621, 622, 623, 624, 625, 626, 627, 628, 629, 630, 631, 632, 633, 634, 635, 636, 637, 638], [0.07678, 0.5115, 0.8567, 0.2925, 0.4041, 0.1524, 0.766, 0.5084, 0.6197, 0.6822, 0.1175, 0.6455, 0.06668, 0.05373, 0.07434, 0.6985, 0.8744, 0.7756, 0.06606, 0.8353, 0.08883, 0.03212, 0.4889, 0.8892, 0.7743, 0.05852, 0.07677, 0.06679, 0.4771, 0.4104, 0.16, 0.8826, 0.7153, 0.7039, 0.6985, 0.07763, 0.05202, 0.08878, 0.09549, 0.09496, 0.0364, 0.0101, 0.08029, 0.02922, 0.3867, 0.5942, 0.4621, 0.877, 0.697, 0.4407, 0.516, 0.4978, 0.2452, 0.2324, 0.3427, 0.2533, 0.8569, 0.8568, 0.8569, 0.8568, 0.8584, 0.8576, 0.8573, 0.855, 0.8569, 0.8569, 0.8569, 0.8569, 0.8569, 0.8567, 0.857, 0.8569, 0.8684, 0.8684, 0.8684, 0.8684, 0.8702, 0.8691, 0.8691, 0.8664, 0.8684, 0.8684, 0.8684, 0.8684, 0.8685, 0.8683, 0.8685, 0.8684, 0.8623, 0.8623, 0.8623, 0.8623, 0.864, 0.8631, 0.8629, 0.8603, 0.8623, 0.8623, 0.8623, 0.8623, 0.8624, 0.8622, 0.8625, 0.8623]): _vg.add([_i], _w, 'REPLACE')
_vg = ob_beziercurve.vertex_groups.new(name='Shoulder')
for _i, _w in zip([105, 110, 112, 113, 114, 115, 117, 118, 119, 120, 121, 122, 123, 124, 125, 126, 127, 128, 129, 130, 132, 135, 225, 226, 227, 228, 229, 233, 234, 235, 310, 312, 313, 316, 317, 318, 319, 320, 321, 322, 323, 324, 411, 412, 446, 448, 450, 451, 452], [0.2869, 0.09072, 0.07446, 0.03023, 0.7275, 0.1905, 0.003126, 0.7756, 0.6685, 0.053, 0.06919, 0.5289, 0.2108, 0.6008, 0.4599, 0.08685, 0.02589, 0.1582, 0.02893, 0.05751, 0.09514, 0.0558, 0.01642, 0.1249, 0.7358, 0.1667, 0.02141, 0.05995, 0.04928, 0.02534, 0.002598, 0.006661, 0.1028, 0.6366, 0.05469, 0.07529, 0.2071, 0.5901, 0.4552, 0.02611, 0.05907, 0.08275, 0.06416, 0.0598, 0.03757, 0.03215, 0.1403, 0.11, 0.2394]): _vg.add([_i], _w, 'REPLACE')
_vg = ob_beziercurve.vertex_groups.new(name='Neck')
for _i, _w in zip([0, 1, 2, 3, 4, 5, 6, 7, 8, 9, 10, 11, 12, 13, 14, 15, 16, 17, 18, 19, 20, 21, 22, 23, 24, 25, 26, 27, 28, 29, 30, 31, 32, 33, 34, 35, 36, 37, 38, 39, 40, 41, 42, 43, 44, 45, 46, 47, 48, 49, 50, 51, 52, 53, 54, 55, 56, 57, 58, 59, 60, 61, 62, 63, 64, 65, 66, 67, 68, 69, 70, 71, 72, 73, 74, 75, 76, 77, 78, 79, 80, 81, 82, 83, 84, 85, 86, 87, 88, 89, 90, 91, 92, 93, 94, 95, 96, 97, 98, 99, 100, 101, 102, 103, 118, 119, 121, 122, 123, 124, 125, 126, 127, 130, 132, 227, 228, 229, 233, 316, 318, 319, 320, 321, 322, 323, 324, 411, 457, 458, 459, 460, 461, 462, 463, 464, 465, 466, 467, 468, 469, 470, 471, 472, 473, 474, 475, 476, 477, 478, 479, 480, 481, 482, 483, 484, 485, 486, 487, 488, 489, 490, 491, 492, 493, 494, 495, 496, 497, 498, 499, 500, 501, 502, 503, 504, 505, 506, 507, 508, 509, 510, 511, 512, 513, 514, 515, 516, 517, 518, 519, 520, 521, 522, 523, 524, 525, 526, 527, 528, 529, 530, 531, 532, 533, 534, 535, 536, 537, 538, 539, 540, 541, 542, 543, 544, 545, 546, 547, 548, 549, 550, 551, 552, 553, 554, 555, 556, 557, 558, 559, 560, 561, 562, 563, 564, 565, 566, 567, 568, 569, 570, 571, 572, 573, 574, 575, 576, 577, 578, 579, 580, 581, 582, 583, 584, 585, 586, 587, 588, 589, 590], [1.0, 1.0, 0.9998, 1.0, 1.0, 1.0, 1.0, 1.0, 1.0, 1.0, 1.0, 1.0, 1.0, 1.0, 1.0, 1.0, 1.0, 1.0, 1.0, 1.0, 1.0, 1.0, 1.0, 0.9999, 1.0, 1.0, 1.0, 0.9999, 1.0, 1.0, 1.0, 0.9982, 1.0, 1.0, 1.0, 0.9928, 0.9998, 1.0, 1.0, 0.9967, 0.9987, 1.0, 1.0, 0.9998, 0.9924, 1.0, 1.0, 1.0, 1.0, 1.0, 1.0, 1.0, 1.0, 1.0, 0.9984, 1.0, 1.0, 1.0, 0.9985, 1.0, 1.0, 1.0, 1.0, 1.0, 1.0, 1.0, 1.0, 1.0, 0.9999, 1.0, 1.0, 1.0, 0.9999, 1.0, 1.0, 1.0, 1.0, 1.0, 1.0, 1.0, 1.0, 1.0, 1.0, 1.0, 1.0, 1.0, 1.0, 1.0, 1.0, 1.0, 1.0, 1.0, 1.0, 1.0, 1.0, 1.0, 1.0, 1.0, 1.0, 1.0, 1.0, 1.0, 1.0, 1.0, 0.1162, 0.124, 0.01833, 0.4723, 0.6894, 0.2557, 0.4221, 0.8833, 0.5379, 0.5581, 0.809, 0.1584, 0.7549, 0.5356, 0.01332, 0.1313, 0.02056, 0.6911, 0.2591, 0.4284, 0.5395, 0.5672, 0.8352, 0.003182, 1.0, 1.0, 1.0, 1.0, 0.9992, 1.0, 1.0, 0.9999, 0.9982, 1.0, 1.0, 1.0, 1.0, 1.0, 1.0, 1.0, 1.0, 1.0, 1.0, 1.0, 1.0, 1.0, 1.0, 1.0, 1.0, 1.0, 1.0, 1.0, 1.0, 1.0, 1.0, 1.0, 1.0, 1.0, 1.0, 1.0, 1.0, 1.0, 1.0, 1.0, 1.0, 1.0, 1.0, 1.0, 0.9764, 0.9993, 1.0, 1.0, 1.0, 1.0, 1.0, 1.0, 1.0, 1.0, 1.0, 1.0, 1.0, 0.9856, 1.0, 1.0, 1.0, 1.0, 1.0, 1.0, 1.0, 1.0, 0.9997, 1.0, 1.0, 1.0, 1.0, 1.0, 1.0, 1.0, 1.0, 1.0, 1.0, 0.9999, 1.0, 1.0, 1.0, 1.0, 1.0, 1.0, 1.0, 1.0, 1.0, 0.9999, 1.0, 1.0, 1.0, 1.0, 1.0, 1.0, 1.0, 1.0, 1.0, 1.0, 1.0, 1.0, 1.0, 1.0, 1.0, 1.0, 1.0, 0.9888, 0.9901, 1.0, 0.9993, 0.9999, 1.0, 1.0, 1.0, 0.9999, 1.0, 1.0, 1.0, 1.0, 1.0, 1.0, 1.0, 1.0, 1.0, 1.0, 1.0, 0.9998, 1.0, 1.0, 1.0, 1.0, 1.0, 1.0, 1.0, 1.0]): _vg.add([_i], _w, 'REPLACE')
_vg = ob_beziercurve.vertex_groups.new(name='Head')
for _i, _w in zip([0, 1, 2, 3, 4, 5, 6, 7, 8, 9, 10, 11, 12, 13, 14, 15, 16, 17, 18, 19, 20, 21, 22, 23, 24, 25, 26, 27, 28, 29, 30, 31, 32, 33, 34, 35, 36, 37, 38, 39, 40, 41, 42, 43, 44, 45, 46, 47, 48, 49, 50, 51, 52, 53, 54, 55, 56, 57, 58, 59, 60, 61, 62, 63, 64, 65, 66, 67, 68, 69, 70, 71, 72, 73, 74, 75, 76, 77, 78, 79, 80, 81, 82, 83, 84, 85, 86, 87, 88, 89, 90, 91, 92, 93, 94, 95, 96, 97, 98, 99, 100, 101, 102, 103, 123, 124, 127, 130, 132, 228, 229, 319, 320, 322, 323, 324, 457, 458, 459, 460, 461, 462, 463, 464, 465, 466, 467, 468, 469, 470, 471, 472, 473, 474, 475, 476, 477, 478, 479, 480, 481, 482, 483, 484, 485, 486, 487, 488, 489, 490, 491, 492, 493, 494, 495, 496, 497, 498, 499, 500, 501, 502, 503, 504, 505, 506, 507, 508, 509, 510, 511, 512, 513, 514, 515, 516, 517, 518, 519, 520, 521, 522, 523, 524, 525, 526, 527, 528, 529, 530, 531, 532, 533, 534, 535, 536, 537, 538, 539, 540, 541, 542, 543, 544, 545, 546, 547, 548, 549, 550, 551, 552, 553, 554, 555, 556, 557, 558, 559, 560, 561, 562, 563, 564, 565, 566, 567, 568, 569, 570, 571, 572, 573, 574, 575, 576, 577, 578, 579, 580, 581, 582, 583, 584, 585, 586, 587, 588, 589, 590], [1.0, 1.0, 1.0, 1.0, 1.0, 1.0, 1.0, 1.0, 1.0, 1.0, 1.0, 1.0, 1.0, 1.0, 1.0, 1.0, 1.0, 1.0, 1.0, 1.0, 1.0, 1.0, 1.0, 1.0, 1.0, 1.0, 1.0, 1.0, 1.0, 1.0, 1.0, 1.0, 1.0, 1.0, 1.0, 1.0, 1.0, 1.0, 1.0, 1.0, 1.0, 1.0, 1.0, 1.0, 1.0, 1.0, 1.0, 1.0, 1.0, 1.0, 1.0, 1.0, 1.0, 1.0, 0.9975, 1.0, 1.0, 0.9999, 0.9929, 1.0, 1.0, 0.9998, 1.0, 1.0, 0.9813, 0.9998, 1.0, 1.0, 0.9846, 0.9998, 1.0, 1.0, 0.9969, 1.0, 1.0, 1.0, 0.9998, 1.0, 1.0, 1.0, 0.9975, 1.0, 1.0, 1.0, 0.9832, 1.0, 1.0, 1.0, 0.9681, 0.9999, 1.0, 0.9999, 0.9666, 0.9998, 1.0, 0.9993, 0.994, 1.0, 1.0, 0.9996, 0.9996, 1.0, 1.0, 0.9997, 0.05738, 0.0082, 0.4292, 0.4118, 0.09158, 0.04877, 0.4215, 0.05646, 0.008127, 0.4146, 0.3616, 0.06637, 1.0, 0.9875, 1.0, 1.0, 1.0, 1.0, 0.9955, 1.0, 0.9487, 1.0, 1.0, 1.0, 1.0, 0.9999, 0.9998, 1.0, 1.0, 1.0, 1.0, 1.0, 0.9953, 0.996, 1.0, 1.0, 1.0, 1.0, 0.9999, 0.9991, 1.0, 1.0, 0.9995, 1.0, 0.9998, 0.9999, 1.0, 0.9994, 1.0, 0.9958, 0.9997, 1.0, 1.0, 1.0, 1.0, 1.0, 1.0, 1.0, 1.0, 1.0, 1.0, 1.0, 1.0, 1.0, 1.0, 1.0, 1.0, 1.0, 1.0, 1.0, 1.0, 0.9999, 1.0, 1.0, 1.0, 1.0, 1.0, 1.0, 0.9915, 1.0, 0.9999, 0.9998, 1.0, 1.0, 1.0, 1.0, 0.9998, 1.0, 0.9999, 1.0, 1.0, 0.999, 1.0, 1.0, 0.9945, 1.0, 1.0, 1.0, 0.9687, 0.9344, 0.9999, 1.0, 1.0, 0.9999, 0.9999, 1.0, 1.0, 1.0, 0.9995, 1.0, 1.0, 1.0, 1.0, 0.9999, 1.0, 1.0, 1.0, 0.3593, 0.8844, 1.0, 0.9988, 0.8708, 1.0, 1.0, 0.9907, 1.0, 1.0, 1.0, 0.9995, 1.0, 0.9997, 1.0, 1.0, 1.0, 0.9973, 0.9869, 0.9999, 0.9997, 1.0, 1.0, 1.0, 1.0, 1.0, 1.0, 1.0, 1.0]): _vg.add([_i], _w, 'REPLACE')
_vg = ob_beziercurve.vertex_groups.new(name='Arm.L')
for _i, _w in zip([105, 106, 108, 110, 111, 112, 113, 114, 115, 116, 117, 118, 119, 120, 121, 122, 124, 125, 128, 129, 132, 135, 225, 226, 232, 233, 234, 235, 236, 237, 238, 239, 240, 241, 242, 243, 244, 245, 246, 247, 248, 249, 250, 251, 254, 255, 257, 445, 446, 448, 450, 451, 452, 460, 465, 591, 592, 593, 594, 595, 596, 597, 598, 599, 600, 601, 602, 603, 604, 605, 606, 607, 608, 609, 610, 611, 612, 613, 614, 615, 616, 617, 618, 619, 620, 621, 622, 623, 624, 625, 626, 627, 628, 629, 630, 631, 632, 633, 634, 635, 636, 637, 638], [0.0, 0.0, 0.0, 0.0, 0.0, 0.0, 0.0, 0.0, 0.0, 0.0, 0.0, 0.0, 0.0, 0.002641, 0.0, 0.0, 0.0, 0.0, 0.0, 0.0, 0.0, 0.0, 0.0, 0.0, 0.0, 0.0, 0.0, 0.0, 0.9763, 0.9854, 0.9924, 0.995, 0.9727, 0.9946, 0.9945, 0.9822, 0.6956, 0.8186, 0.9174, 0.9654, 0.3794, 0.9573, 0.9486, 0.5551, 0.005338, 0.006782, 0.006428, 0.0, 0.0, 0.0, 0.0, 0.0, 0.0, 0.0, 0.0, 0.0, 0.0, 0.0, 0.0, 0.0, 0.0, 0.0, 0.0, 0.0, 0.0, 0.0, 0.0, 0.0, 0.0, 0.0, 0.0, 0.0, 0.0, 0.0, 0.0, 0.0, 0.0, 0.0, 0.0, 0.0, 0.0, 0.0, 0.0, 0.0, 0.0, 0.0, 0.0, 0.0, 0.0, 0.0, 0.0, 0.0, 0.0, 0.0, 0.0, 0.0, 0.0, 0.0, 0.0, 0.0, 0.0, 0.0, 0.0]): _vg.add([_i], _w, 'REPLACE')
_vg = ob_beziercurve.vertex_groups.new(name='Forearm.L')
for _i, _w in zip([244, 245, 246, 247, 248, 249, 250, 251, 252, 253, 254, 255, 256, 257, 258, 259], [0.3037, 0.1807, 0.08223, 0.01843, 0.6199, 0.03472, 0.05101, 0.4446, 0.9657, 0.9611, 0.9598, 0.9592, 0.9697, 0.9591, 0.9637, 0.9712]): _vg.add([_i], _w, 'REPLACE')
_vg = ob_beziercurve.vertex_groups.new(name='Hand.L')
for _i, _w in zip([260, 261, 262, 263, 264, 265, 266, 267, 268, 269, 270, 271, 272, 273, 274, 275, 276, 277, 278, 279, 280, 281, 282, 283, 284, 285, 286, 287, 288, 289, 290, 291], [0.9914, 0.9918, 0.9916, 0.991, 0.9934, 0.992, 0.9927, 0.9928, 0.9984, 0.9985, 0.9986, 0.9985, 0.9988, 0.9987, 0.9986, 0.9986, 0.9999, 0.9999, 1.0, 1.0, 1.0, 1.0, 0.9999, 0.9999, 1.0, 1.0, 1.0, 1.0, 1.0, 1.0, 1.0, 1.0]): _vg.add([_i], _w, 'REPLACE')
_vg = ob_beziercurve.vertex_groups.new(name='Arm.R')
for _i, _w in zip([114, 118, 226, 311, 312, 313, 314, 315, 316, 317, 318, 319, 320, 321, 410, 411, 412, 413, 414, 415, 416, 417, 418, 419, 420, 421, 422, 423, 424, 425, 426, 427, 428, 429, 639, 640, 641, 642, 643, 644, 645, 646], [0.05937, 0.04718, 0.02703, 0.1673, 0.1508, 0.1561, 0.9011, 0.9125, 0.1259, 0.9276, 0.8802, 0.001942, 0.1053, 0.1044, 0.8951, 0.9038, 0.9049, 0.9395, 0.9762, 0.9857, 0.9926, 0.9949, 0.9723, 0.9946, 0.9942, 0.9824, 0.9684, 0.9685, 0.966, 0.9687, 0.9682, 0.9683, 0.9687, 0.9684, 0.9687, 0.9672, 0.9687, 0.9684, 0.9686, 0.9687, 0.9682, 0.9688]): _vg.add([_i], _w, 'REPLACE')
_vg = ob_beziercurve.vertex_groups.new(name='Femur.L')
for _i, _w in zip([104, 107, 108, 109, 111, 133, 134, 136, 137, 138, 139, 140, 141, 142, 143, 144, 145, 146, 147, 148, 149, 150, 151, 152, 153, 154, 155, 156, 157, 158, 159, 160, 161, 162, 163, 164, 165, 166, 167, 168, 169, 170, 171, 172, 173, 174, 175, 230, 231, 300, 301, 302, 303, 304, 305, 306, 328, 329, 333, 334, 335, 336, 337, 440, 442, 443, 444, 445, 446, 453, 454, 455, 456], [0.003104, 0.03972, 0.1248, 0.1261, 0.08866, 0.1437, 0.17, 0.6466, 0.6955, 0.2841, 0.3306, 0.7354, 0.2315, 0.354, 0.459, 0.9711, 0.9849, 0.9779, 0.8626, 0.777, 0.9367, 0.9291, 0.8197, 0.9955, 0.9964, 0.996, 0.991, 0.9842, 0.993, 0.9933, 0.992, 0.9188, 0.9241, 0.9219, 0.9142, 0.8714, 0.9039, 0.9186, 0.9287, 0.09432, 0.1128, 0.1333, 0.1121, 0.1992, 0.1626, 0.1109, 0.1006, 0.04441, 0.1448, 0.9301, 0.8226, 0.8569, 0.9242, 0.7141, 0.6542, 0.7437, 0.04272, 0.06882, 0.07634, 0.1096, 0.004158, 0.006837, 0.1444, 0.03339, 0.1445, 0.2918, 0.06453, 0.09333, 0.03769, 0.09461, 0.08374, 0.04388, 0.07493]): _vg.add([_i], _w, 'REPLACE')
_vg = ob_beziercurve.vertex_groups.new(name='Shin.L')
for _i, _w in zip([160, 161, 162, 163, 164, 165, 166, 167, 168, 169, 170, 171, 172, 173, 174, 175, 176, 177, 178, 179, 180, 181, 182, 183, 184, 185, 186, 187, 188, 189, 190, 191, 192, 193, 194, 195, 196, 197, 198, 199, 200, 202, 204, 208, 209, 210, 211, 212, 213, 214], [0.08111, 0.07589, 0.07802, 0.0856, 0.1282, 0.096, 0.08121, 0.07116, 0.9056, 0.8871, 0.8667, 0.8878, 0.8007, 0.8374, 0.8891, 0.8994, 0.9458, 0.9577, 0.9538, 0.9167, 0.9502, 0.9483, 0.9379, 0.9488, 0.2493, 0.181, 0.514, 0.5563, 0.9969, 0.2492, 0.5105, 0.5405, 0.18, 0.03366, 0.4433, 0.4943, 0.08726, 0.1127, 0.4733, 0.5049, 0.006195, 0.03729, 0.007276, 0.9979, 0.9984, 0.9978, 0.9981, 0.9955, 0.9979, 0.9976]): _vg.add([_i], _w, 'REPLACE')
_vg = ob_beziercurve.vertex_groups.new(name='Foot.L')
for _i, _w in zip([176, 177, 178, 179, 180, 181, 182, 183, 184, 185, 186, 187, 189, 190, 191, 192, 193, 194, 195, 196, 197, 198, 199, 200, 201, 202, 203, 204, 205, 206, 207, 220, 223, 292, 293, 294, 295, 296, 297, 298, 299], [0.0533, 0.0339, 0.04221, 0.08237, 0.04928, 0.05162, 0.06028, 0.05101, 0.7473, 0.8065, 0.4858, 0.4435, 0.7503, 0.4893, 0.4593, 0.7876, 0.8907, 0.5538, 0.5046, 0.8861, 0.8792, 0.5239, 0.4941, 0.9262, 0.9465, 0.9082, 0.8356, 0.9163, 0.8431, 0.3831, 0.8873, 0.009872, 0.009929, 0.06, 0.09305, 0.01304, 0.03802, 0.0613, 0.09438, 0.04812, 0.1122]): _vg.add([_i], _w, 'REPLACE')
_vg = ob_beziercurve.vertex_groups.new(name='Toes.L')
for _i, _w in zip([192, 193, 196, 200, 201, 202, 203, 204, 205, 206, 207, 215, 216, 217, 218, 219, 220, 221, 222, 223, 292, 293, 294, 295, 296, 297, 298, 299], [0.01476, 0.0675, 0.003313, 0.04145, 0.02364, 0.04623, 0.1538, 0.05502, 0.1505, 0.6118, 0.1032, 0.9878, 0.9926, 0.9745, 0.9954, 0.9877, 0.9694, 0.9959, 0.9873, 0.9695, 0.9381, 0.9035, 0.9682, 0.9554, 0.9378, 0.9044, 0.9501, 0.8849]): _vg.add([_i], _w, 'REPLACE')
_vg = ob_beziercurve.vertex_groups.new(name='Femur.R')
for _i, _w in zip([104, 133, 138, 139, 140, 141, 142, 143, 147, 148, 149, 150, 151, 230, 231, 302, 304, 305, 306, 307, 308, 309, 325, 326, 327, 328, 329, 330, 331, 332, 333, 334, 335, 336, 337, 338, 339, 340, 341, 342, 343, 344, 345, 346, 347, 348, 349, 350, 351, 352, 353, 354, 355, 356, 357, 358, 359, 360, 361, 438, 439, 440, 441, 442, 443, 444], [0.003171, 0.1437, 0.2841, 0.3306, 0.0427, 0.1252, 0.06876, 0.459, 0.07633, 0.1096, 0.004155, 0.006812, 0.1444, 0.04243, 0.1445, 0.03338, 0.1445, 0.2918, 0.06447, 0.0005959, 0.09371, 0.1267, 0.166, 0.6408, 0.6949, 0.7352, 0.3529, 0.971, 0.9848, 0.9778, 0.8626, 0.777, 0.9367, 0.9291, 0.8197, 0.9955, 0.9964, 0.996, 0.991, 0.9842, 0.993, 0.9933, 0.992, 0.9188, 0.9241, 0.9219, 0.9142, 0.8714, 0.9039, 0.9186, 0.9287, 0.09432, 0.1128, 0.1333, 0.1121, 0.1992, 0.1626, 0.1109, 0.1006, 0.9294, 0.8218, 0.8568, 0.924, 0.7141, 0.6542, 0.7437]): _vg.add([_i], _w, 'REPLACE')
_vg = ob_beziercurve.vertex_groups.new(name='Shin.R')
for _i, _w in zip([346, 347, 348, 349, 350, 351, 352, 353, 354, 355, 356, 357, 358, 359, 360, 361, 362, 363, 364, 365, 366, 367, 368, 369, 370, 371, 372, 373, 374, 375, 376, 377, 378, 379, 380, 381, 382, 383, 384, 385, 386, 388, 390, 394, 395, 396, 397, 398, 399, 400], [0.08111, 0.07589, 0.07802, 0.0856, 0.1282, 0.096, 0.08121, 0.07116, 0.9056, 0.8871, 0.8667, 0.8878, 0.8007, 0.8374, 0.8891, 0.8994, 0.9458, 0.9577, 0.9538, 0.9167, 0.9502, 0.9483, 0.9379, 0.9488, 0.2493, 0.181, 0.514, 0.5563, 0.9969, 0.2492, 0.5105, 0.5405, 0.18, 0.03366, 0.4433, 0.4943, 0.08726, 0.1127, 0.4733, 0.5049, 0.006195, 0.03729, 0.007276, 0.9979, 0.9984, 0.9978, 0.9981, 0.9955, 0.9979, 0.9976]): _vg.add([_i], _w, 'REPLACE')
_vg = ob_beziercurve.vertex_groups.new(name='Foot.R')
for _i, _w in zip([362, 363, 364, 365, 366, 367, 368, 369, 370, 371, 372, 373, 375, 376, 377, 378, 379, 380, 381, 382, 383, 384, 385, 386, 387, 388, 389, 390, 391, 392, 393, 406, 409, 430, 431, 432, 433, 434, 435, 436, 437], [0.0533, 0.0339, 0.04221, 0.08237, 0.04928, 0.05162, 0.06028, 0.05101, 0.7473, 0.8065, 0.4858, 0.4435, 0.7503, 0.4893, 0.4593, 0.7876, 0.8907, 0.5538, 0.5046, 0.8861, 0.8792, 0.5239, 0.4941, 0.9262, 0.9465, 0.9082, 0.8356, 0.9163, 0.8431, 0.3831, 0.8873, 0.009872, 0.009929, 0.06, 0.09305, 0.01304, 0.03802, 0.0613, 0.09438, 0.04812, 0.1122]): _vg.add([_i], _w, 'REPLACE')
_vg = ob_beziercurve.vertex_groups.new(name='Toes.R')
for _i, _w in zip([378, 379, 382, 386, 387, 388, 389, 390, 391, 392, 393, 401, 402, 403, 404, 405, 406, 407, 408, 409, 430, 431, 432, 433, 434, 435, 436, 437], [0.01476, 0.0675, 0.003313, 0.04145, 0.02364, 0.04623, 0.1538, 0.05502, 0.1505, 0.6118, 0.1032, 0.9878, 0.9926, 0.9745, 0.9954, 0.9877, 0.9694, 0.9959, 0.9873, 0.9695, 0.9381, 0.9035, 0.9682, 0.9554, 0.9378, 0.9044, 0.9501, 0.8849]): _vg.add([_i], _w, 'REPLACE')
_m = ob_beziercurve.modifiers.new('Armature', 'ARMATURE')
_m.object = ob_armature
ob_armature.location = (-6.571e-08, -0.04367, 1.225)
ob_armature.scale = (0.7696, 0.7696, 0.7696)
ob_armature.show_in_front = True

# ---- collection membership
col_collection.objects.link(ob_beziercurve)
col_collection.objects.link(ob_armature)

# ---- scene / render settings (as saved in the file)
scene.frame_start = 1; scene.frame_end = 250; scene.frame_set(17)
scene.render.engine = 'BLENDER_EEVEE_NEXT'
scene.cycles.sampling_pattern = 'TABULATED_SOBOL'
scene.view_settings.view_transform = 'Filmic'
scene.unit_settings.scale_length = 0.01
bpy.context.view_layer.update()

# ---- added for rendering (the .blend has no active camera and no usable light): camera, sun
cam_auto = bpy.data.cameras.new('AutoCamera')
cam_auto.lens = 50.0
cam_auto.sensor_width = 36.0
cam_auto.clip_end = 1000.0
ob_auto_camera = bpy.data.objects.new('AutoCamera', cam_auto)
scene.collection.objects.link(ob_auto_camera)
ob_auto_camera.location = (2.71981, -3.06219, 3.08752)
ob_auto_camera.rotation_euler = (1.09748, -7.21219e-08, 0.694738)
scene.camera = ob_auto_camera
light_auto_sun = bpy.data.lights.new('AutoSun', 'SUN')
light_auto_sun.energy = 3.0
light_auto_sun.angle = 0.0523599
ob_auto_sun = bpy.data.objects.new('AutoSun', light_auto_sun)
scene.collection.objects.link(ob_auto_sun)
ob_auto_sun.rotation_euler = (0.872665, 0.174533, 0.523599)
bpy.context.view_layer.update()
